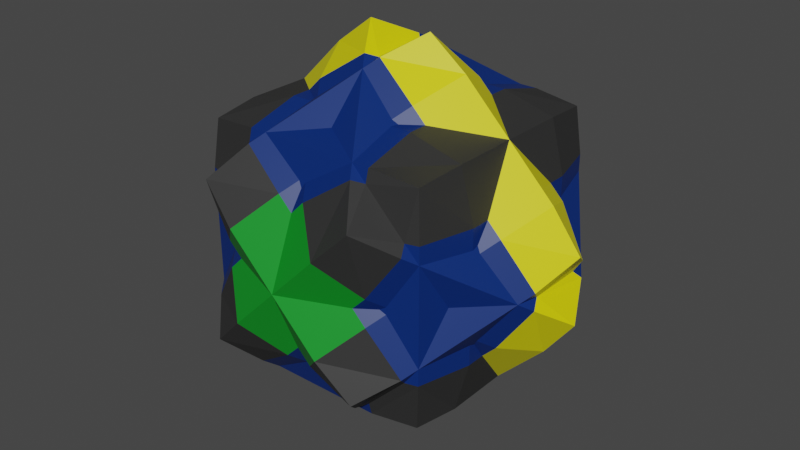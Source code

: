 # Source: ReCubed.blend  (saved by Blender 2.80.75; exported with 4.5.12 LTS)
import bpy
from mathutils import Matrix  # noqa: F401  (used for matrix-valued properties, if any)

bpy.ops.wm.read_factory_settings(use_empty=True)
scene = bpy.context.scene
scene.name = 'Scene'

# ---- collections
col_collection = bpy.data.collections.new('Collection'); scene.collection.children.link(col_collection)

# ---- materials (node trees are filled in below, after node groups)
mat_cubedmat1 = bpy.data.materials.new('CubedMat1')
mat_cubedmat1.use_transparent_shadow = False
mat_cubedmat2 = bpy.data.materials.new('CubedMat2')
mat_cubedmat2.use_transparent_shadow = False
mat_cubedmat3 = bpy.data.materials.new('CubedMat3')
mat_cubedmat3.use_transparent_shadow = False
mat_cubedmat4 = bpy.data.materials.new('CubedMat4')
mat_cubedmat4.use_transparent_shadow = False

# ---- material node trees
mat_cubedmat1.use_nodes = True; mat_cubedmat1.node_tree.nodes.clear()
_N = mat_cubedmat1.node_tree.nodes; _L = mat_cubedmat1.node_tree.links
n0 = _N.new('ShaderNodeOutputMaterial'); n0.name = 'Material Output'; n0.location = (300, 300)
n1 = _N.new('ShaderNodeBsdfPrincipled'); n1.name = 'Principled BSDF'; n1.location = (10, 300)
n1.distribution = 'GGX'
n1.subsurface_method = 'BURLEY'
n1.inputs[0].default_value = (0.0291, 0.0291, 0.0291, 1.0)
n1.inputs[3].default_value = 1.45
n1.inputs[27].default_value = (0.0, 0.0, 0.0, 1.0)
n1.inputs[28].default_value = 1.0
_L.new(n1.outputs[0], n0.inputs[0])
n0.is_active_output = True
mat_cubedmat2.use_nodes = True; mat_cubedmat2.node_tree.nodes.clear()
_N = mat_cubedmat2.node_tree.nodes; _L = mat_cubedmat2.node_tree.links
n0 = _N.new('ShaderNodeOutputMaterial'); n0.name = 'Material Output'; n0.location = (300, 300)
n1 = _N.new('ShaderNodeBsdfPrincipled'); n1.name = 'Principled BSDF'; n1.location = (10, 300)
n1.distribution = 'GGX'
n1.subsurface_method = 'BURLEY'
n1.inputs[0].default_value = (0.8, 0.7386, 0.0, 1.0)
n1.inputs[3].default_value = 1.45
n1.inputs[27].default_value = (0.0, 0.0, 0.0, 1.0)
n1.inputs[28].default_value = 1.0
_L.new(n1.outputs[0], n0.inputs[0])
n0.is_active_output = True
mat_cubedmat3.use_nodes = True; mat_cubedmat3.node_tree.nodes.clear()
_N = mat_cubedmat3.node_tree.nodes; _L = mat_cubedmat3.node_tree.links
n0 = _N.new('ShaderNodeOutputMaterial'); n0.name = 'Material Output'; n0.location = (300, 300)
n1 = _N.new('ShaderNodeBsdfPrincipled'); n1.name = 'Principled BSDF'; n1.location = (10, 300)
n1.distribution = 'GGX'
n1.subsurface_method = 'BURLEY'
n1.inputs[0].default_value = (0.0, 0.0235, 0.1626, 1.0)
n1.inputs[3].default_value = 1.45
n1.inputs[27].default_value = (0.0, 0.0, 0.0, 1.0)
n1.inputs[28].default_value = 1.0
_L.new(n1.outputs[0], n0.inputs[0])
n0.is_active_output = True
mat_cubedmat4.use_nodes = True; mat_cubedmat4.node_tree.nodes.clear()
_N = mat_cubedmat4.node_tree.nodes; _L = mat_cubedmat4.node_tree.links
n0 = _N.new('ShaderNodeOutputMaterial'); n0.name = 'Material Output'; n0.location = (300, 300)
n1 = _N.new('ShaderNodeBsdfPrincipled'); n1.name = 'Principled BSDF'; n1.location = (10, 300)
n1.distribution = 'GGX'
n1.subsurface_method = 'BURLEY'
n1.inputs[0].default_value = (0.002856, 0.281, 0.01824, 1.0)
n1.inputs[3].default_value = 1.45
n1.inputs[27].default_value = (0.0, 0.0, 0.0, 1.0)
n1.inputs[28].default_value = 1.0
_L.new(n1.outputs[0], n0.inputs[0])
n0.is_active_output = True

# ---- world
world_world = bpy.data.worlds.new('World'); scene.world = world_world
world_world.use_nodes = True; world_world.node_tree.nodes.clear()
_N = world_world.node_tree.nodes; _L = world_world.node_tree.links
n0 = _N.new('ShaderNodeOutputWorld'); n0.name = 'World Output'; n0.location = (300, 300)
n1 = _N.new('ShaderNodeBackground'); n1.name = 'Background'; n1.location = (10, 300)
n1.inputs[0].default_value = (0.05088, 0.05088, 0.05088, 1.0)
_L.new(n1.outputs[0], n0.inputs[0])
n0.is_active_output = True
world_world.color = (0.05088, 0.05088, 0.05088)
world_world.use_sun_shadow = False
world_world.sun_shadow_jitter_overblur = 0.0

# ---- meshes
me_cube_009 = bpy.data.meshes.new('Cube.009')
me_cube_009.from_pydata([(0.1249, 0.0002029, 0.7333), (0.733, 0.0002036, 0.1251), (0.5391, -0.3162, -0.09348), (-0.03341, 0.1399, -0.666), (0.6641, -0.1395, 0.03152), (0.2696, 0.0002031, 0.6235), (0.03123, 0.1399, 0.6644), (0.6232, 0.0002035, 0.2699), (0.6641, 0.1399, 0.03152), (0.4257, 0.3538, 0.07242), (0.3007, -0.5301, -0.05258), (0.5507, 0.177, 0.1974), (0.1971, 0.177, 0.551), (0.3007, 0.5305, -0.05258), (0.5507, -0.1766, 0.1974), (0.4289, -0.4298, 0.4292), (0.4464, -0.4473, -0.0008017), (-0.001089, -0.4473, -0.4483), (-0.001089, 0.0002032, 0.4992), (0.4464, -0.4473, -0.2508), (-0.001089, 0.2502, 0.4992), (0.4989, -0.2498, -0.0008018), (0.4989, 0.2502, -0.2508), (0.4989, -0.2498, -0.2508), (0.1249, 0.0002035, -0.7349), (0.6232, 0.0002032, -0.2715), (0.6641, 0.1399, -0.03312), (0.2696, 0.0002034, -0.6251), (-0.05287, -0.5301, -0.3026), (-0.05287, 0.5305, -0.3026), (0.4772, -0.1034, -0.3326), (0.4989, -0.1766, -0.2508), (0.1454, 0.2502, -0.5008), (0.3391, 0.4762, 0.01258), (0.3994, 0.4602, 0.2492), (0.2489, 0.4602, 0.3997), (0.4989, -0.2498, 0.1724), (0.1721, 0.2502, 0.4992), (0.3994, -0.4598, 0.2492), (0.1721, -0.2498, 0.4992), (0.1802, -0.2252, -0.5008), (0.4989, -0.2252, -0.1821), (0.6494, -0.1062, -0.0008013), (0.1802, 0.2256, -0.5008), (0.4989, 0.2502, -0.174), (0.6318, 0.1856, -0.0008012), (0.3391, 0.4762, -0.01419), (0.3391, -0.4758, -0.01419), (0.3525, -0.4569, -0.0008019), (0.5123, -0.2309, 0.159), (-0.001089, 0.1066, 0.6497), (0.2489, -0.5301, -0.0008016), (0.1454, -0.5726, -0.0008018), (-0.001089, -0.5301, -0.2508), (-0.001089, 0.4477, 0.4467), (-0.2511, 0.4477, -0.4483), (-0.4486, 0.4477, 0.2492), (-0.4486, 0.4477, -0.2508), (-0.2511, 0.4477, 0.4467), (0.2489, 0.2502, 0.4992), (-0.5011, 0.2502, 0.2492), (-0.5413, 0.3166, 0.09188), (0.03123, -0.1395, 0.6644), (0.07213, -0.3534, 0.426), (0.1239, 0.5305, 0.1242), (0.1971, -0.1766, 0.551), (0.303, 0.6083, 0.3033), (-0.3052, 0.6083, -0.3049), (-0.2718, 0.000203, 0.6235), (0.4141, -0.493, 0.2169), (-0.2188, 0.4934, -0.416), (0.1971, 0.177, -0.5526), (-0.001089, 0.5305, 0.2492), (0.4989, 0.2256, 0.1805), (-0.001089, 0.3374, -0.4776), (0.6318, -0.1852, -0.0008017), (-0.001089, 0.1856, 0.6321), (0.1587, -0.2309, 0.5126), (0.1802, -0.2252, 0.4992), (-0.001089, -0.1062, 0.6497), (-0.001089, -0.1852, 0.6321), (-0.001089, -0.337, 0.476), (-0.3198, 0.4819, -0.0008017), (0.0123, 0.4762, 0.3394), (0.4464, 0.4477, 0.1846), (0.1843, 0.4477, -0.4483), (0.2489, 0.4602, -0.4013), (0.3994, 0.4602, -0.2508), (0.4464, 0.4477, -0.1862), (0.4989, 0.2502, 0.1456), (0.4772, 0.1038, 0.331), (0.4989, 0.177, 0.2492), (0.4989, 0.177, -0.2508), (0.4989, -0.2498, -0.1472), (-0.5011, 0.2502, 0.1724), (-0.1743, 0.2502, 0.4992), (0.2489, -0.1766, 0.4992), (0.3307, -0.1034, 0.4775), (-0.5011, 0.177, 0.2492), (0.1454, -0.2498, 0.4992), (-0.4793, 0.1038, 0.331), (-0.3329, -0.1034, 0.4775), (0.4289, 0.4302, 0.4292), (0.4464, -0.4473, 0.2492), (0.4464, 0.2502, 0.4467), (0.2489, 0.4477, 0.4467), (0.4464, -0.2498, 0.4467), (0.2489, -0.4473, 0.4467), (0.2489, 0.0002032, 0.4992), (0.4989, 0.2502, 0.2492), (0.2489, -0.2498, 0.4992), (-0.2511, -0.2498, 0.4992), (0.4989, -0.2498, 0.2492), (0.2489, 0.3538, 0.2492), (0.4141, -0.493, -0.2185), (0.3739, 0.177, 0.3742), (-0.4279, -0.3534, -0.07403), (0.3739, -0.1766, 0.3742), (-0.05287, -0.5301, 0.301), (-0.127, 0.0002029, 0.7333), (0.303, -0.6079, 0.3033), (0.733, 0.0002031, -0.1267), (0.09159, 0.3166, 0.5394), (0.2166, 0.4934, 0.4144), (-0.4163, -0.493, -0.2185), (0.07213, -0.3534, -0.4276), (0.3007, -0.5301, 0.05097), (-0.3029, -0.5301, -0.05258), (-0.5529, -0.1766, 0.1974), (-0.2511, -0.5301, -0.0008021), (-0.001089, -0.4569, 0.3528), (-0.5145, -0.2309, 0.159), (-0.1609, -0.2309, 0.5126), (-0.1609, 0.2313, 0.5126), (0.5123, -0.2309, -0.1606), (0.1587, 0.2313, 0.5126), (0.5123, 0.2313, 0.159), (0.6494, 0.1066, -0.0008013), (0.3176, -0.4815, -0.0008013), (0.4464, -0.4473, 0.1846), (0.2489, -0.4598, 0.3997), (-0.3413, -0.4758, 0.01258), (0.1843, -0.4473, 0.4467), (-0.1475, -0.2498, 0.4992), (-0.5011, -0.1766, 0.2492), (-0.4793, -0.1034, 0.331), (-0.3329, 0.1038, 0.4775), (0.3994, -0.4598, -0.2508), (0.4464, -0.4473, -0.1862), (0.4989, -0.2498, -0.174), (0.4989, -0.2498, 0.1456), (0.4772, -0.1034, 0.331), (0.1843, 0.4477, 0.4467), (0.2489, -0.1766, -0.5008), (0.4989, 0.2502, 0.1724), (-0.2511, 0.2502, 0.4992), (-0.09377, 0.3166, 0.5394), (-0.6663, -0.1395, -0.03312), (-0.3029, 0.5305, 0.05098), (0.4464, 0.000203, 0.4467), (0.4464, 0.4477, -0.0008012), (0.4464, 0.4477, 0.2492), (0.4989, 0.0002028, 0.2492), (0.5391, 0.3166, 0.09188), (0.09159, -0.3162, 0.5394), (0.1757, 0.6331, 0.176), (-0.6254, 0.0002032, 0.2699), (-0.6663, -0.1395, 0.03152), (-0.07431, -0.3534, 0.426), (0.4257, 0.3538, -0.07402), (0.3007, 0.5305, 0.05098), (-0.1993, -0.1766, 0.551), (-0.5011, 0.2502, 0.1456), (-0.4779, -0.337, -0.0008022), (-0.3413, -0.4758, -0.01419), (-0.001089, 0.3374, 0.476), (-0.4779, 0.3374, -0.0008018), (-0.001089, 0.4819, 0.3179), (0.1802, 0.2256, 0.4992), (0.4989, -0.2252, 0.1805), (0.3176, 0.4819, -0.0008013), (0.4757, 0.3374, -0.0008012), (-0.6516, -0.1062, -0.0008019), (-0.4486, -0.4473, 0.1846), (-0.4016, -0.4598, 0.2492), (-0.2511, -0.4598, 0.3997), (-0.4486, 0.4477, 0.1846), (-0.4016, 0.4602, 0.2492), (-0.2511, 0.4602, 0.3997), (-0.3413, 0.4762, 0.01258), (-0.001089, 0.4573, 0.3528), (0.1454, 0.2502, 0.4992), (0.2489, 0.177, 0.4992), (0.3307, 0.1038, 0.4775), (0.4989, -0.1766, 0.2492), (-0.001089, 0.573, 0.1456), (0.1454, 0.573, -0.0008014), (0.1239, -0.5301, 0.1242), (0.303, 0.6083, -0.3049), (-0.127, 0.000204, -0.7349), (0.303, -0.6079, -0.3049), (0.5391, 0.3166, -0.09348), (0.09159, -0.3162, -0.541), (0.09159, 0.3166, -0.541), (-0.2511, 0.3538, -0.2508), (0.1757, 0.6331, -0.1776), (-0.6254, 0.0002036, -0.2715), (0.4141, 0.4934, -0.2185), (-0.2718, 0.000204, -0.6251), (-0.3761, 0.177, -0.3758), (-0.4279, 0.3538, -0.07402), (-0.07431, 0.3538, -0.4276), (-0.5529, -0.1766, -0.199), (-0.5529, 0.177, -0.199), (0.05069, 0.5305, -0.3026), (0.4289, 0.4302, -0.4308), (-0.4311, 0.4302, -0.4308), (-0.001088, 0.4477, -0.4483), (0.4989, 0.000203, -0.0008014), (-0.001089, 0.0002036, -0.5008), (0.2489, 0.4477, -0.4483), (0.4464, 0.2502, -0.4483), (0.2489, -0.4473, -0.4483), (0.4464, 0.4477, -0.2508), (-0.2511, -0.4473, -0.4483), (-0.5011, 0.2502, -0.0008019), (0.4989, 0.2502, -0.0008012), (0.4989, 0.0002031, -0.2508), (-0.001089, -0.2498, -0.5008), (-0.001089, 0.2502, -0.5008), (0.2489, 0.0002034, -0.5008), (-0.2511, 0.0002037, -0.5008), (-0.2511, 0.2502, -0.5008), (0.2489, 0.2502, -0.5008), (0.2489, -0.2498, -0.5008), (-0.2511, -0.2498, -0.5008), (-0.4163, 0.4934, -0.2185), (0.6641, -0.1395, -0.03312), (-0.1779, 0.6331, -0.1776), (0.03123, -0.1395, -0.666), (0.3739, -0.1766, -0.3758), (0.1239, -0.5301, -0.1258), (0.5507, 0.177, -0.199), (0.5507, -0.1766, -0.199), (0.3307, -0.1034, -0.4791), (0.1454, -0.2498, -0.5008), (0.4772, 0.1038, -0.3326), (0.2489, 0.177, -0.5008), (0.4989, 0.2502, -0.1472), (-0.1743, 0.2502, -0.5008), (-0.001089, 0.4819, -0.3195), (-0.2511, 0.4602, -0.4013), (0.3391, -0.4758, 0.01258), (-0.001089, -0.4815, -0.3195), (-0.2511, -0.4598, -0.4013), (-0.4486, -0.4473, -0.1862), (-0.001089, -0.1852, -0.6337), (0.1587, -0.2309, -0.5142), (-0.001089, 0.1066, -0.6513), (0.1721, 0.2502, -0.5008), (-0.001089, 0.1856, -0.6337), (-0.1609, 0.2313, -0.5142), (0.0123, 0.4762, -0.341), (-0.001089, 0.4573, -0.3544), (-0.001089, 0.5305, -0.2508), (0.2489, 0.5305, -0.0008013), (-0.001089, 0.573, -0.1472), (-0.1475, 0.573, -0.0008014), (0.0123, -0.4758, -0.341), (-0.5145, 0.2313, -0.1606), (-0.634, 0.1856, -0.0008017), (-0.6516, 0.1066, -0.0008018), (-0.4311, 0.4302, 0.4292), (-0.4486, 0.0002035, 0.4467), (-0.4486, 0.4477, -0.0008021), (-0.4486, 0.2502, 0.4467), (-0.4486, -0.4473, -0.2508), (-0.3052, 0.6083, 0.3033), (0.2166, 0.4934, -0.416), (-0.4163, 0.4934, 0.2169), (-0.2188, 0.4934, 0.4144), (-0.6663, 0.1399, -0.03312), (-0.07431, -0.3533, -0.4276), (0.07213, 0.3538, 0.426), (-0.1261, 0.5305, -0.1258), (-0.1993, 0.177, -0.5526), (-0.05287, 0.5305, 0.301), (-0.7352, 0.0002033, 0.1251), (0.4464, 0.0002033, -0.4483), (-0.5413, -0.3162, -0.09348), (-0.09377, 0.3166, -0.541), (0.2489, 0.3538, -0.2508), (-0.6663, 0.1399, 0.03152), (0.03123, 0.1399, -0.666), (0.4141, 0.4934, 0.2169), (0.3739, 0.177, -0.3758), (0.1239, 0.5305, -0.1258), (-0.1261, 0.5305, 0.1242), (-0.1993, 0.177, 0.551), (-0.3029, 0.5305, -0.05258), (-0.2511, 0.5305, -0.0008015), (-0.3546, 0.4573, -0.0008017), (0.3525, 0.4573, -0.0008014), (0.4989, 0.2256, -0.1821), (0.5123, 0.2313, -0.1606), (-0.001089, -0.1062, -0.6513), (-0.1824, 0.2256, 0.4992), (-0.5011, 0.2256, 0.1805), (-0.634, -0.1852, -0.0008021), (-0.01447, 0.4762, 0.3394), (-0.3413, 0.4762, -0.01419), (-0.01447, 0.4762, -0.341), (-0.2511, 0.177, -0.5008), (0.3307, 0.1038, -0.4791), (-0.1475, 0.2502, 0.4992), (-0.5011, -0.1766, -0.2508), (-0.4793, -0.1033, -0.3326), (-0.1743, -0.2498, -0.5008), (-0.5011, -0.2498, -0.1472), (-0.4311, -0.4298, 0.4292), (0.4289, -0.4298, -0.4308), (-0.001089, -0.4473, 0.4467), (-0.4486, -0.4473, -0.0008017), (-0.5011, 0.0002036, -0.0008016), (-0.4486, -0.2498, 0.4467), (-0.4486, 0.2502, -0.4483), (0.4464, -0.2498, -0.4483), (-0.4486, -0.2498, -0.4483), (-0.5011, 0.0002036, -0.2508), (-0.5011, -0.2498, -0.0008017), (-0.5011, 0.2502, -0.2508), (-0.5011, -0.2498, 0.2492), (-0.3052, -0.6079, 0.3033), (-0.7352, 0.0002032, -0.1267), (-0.09377, -0.3162, 0.5394), (-0.5413, -0.3162, 0.09188), (0.2489, -0.3534, 0.2492), (-0.2511, -0.3534, -0.2508), (-0.4163, -0.493, 0.2169), (-0.1779, -0.6327, 0.176), (0.2166, -0.493, -0.416), (-0.2188, -0.493, 0.4144), (0.1757, -0.6327, -0.1776), (0.4257, -0.3534, 0.07242), (-0.1261, -0.5301, -0.1258), (-0.3761, -0.1766, -0.3758), (-0.3029, -0.5301, 0.05097), (0.05069, -0.5301, -0.3026), (-0.1993, -0.1766, -0.5526), (-0.5413, 0.3166, -0.09348), (-0.09377, -0.3162, -0.541), (0.5391, -0.3162, 0.09188), (-0.001089, -0.6327, -0.0008019), (0.2489, -0.3534, -0.2508), (-0.2188, -0.493, -0.416), (0.1757, -0.6327, 0.176), (0.2166, -0.493, 0.4144), (0.4257, -0.3534, -0.07402), (-0.4279, 0.3538, 0.07242), (0.1971, -0.1766, -0.5526), (0.05069, -0.5301, 0.301), (-0.001089, -0.5726, -0.1472), (-0.001089, -0.4569, -0.3544), (-0.001089, -0.5301, 0.2492), (-0.001089, -0.5726, 0.1456), (-0.3546, -0.4569, -0.0008019), (-0.5145, -0.2309, -0.1606), (-0.1824, -0.2252, 0.4992), (-0.5011, -0.2252, 0.1805), (-0.001089, -0.337, -0.4776), (0.4757, -0.337, -0.0008016), (-0.1609, -0.2309, -0.5142), (0.1587, 0.2313, -0.5142), (-0.1865, -0.4473, -0.4483), (-0.01447, -0.4758, -0.341), (-0.4016, -0.4598, -0.2508), (-0.01447, -0.4758, 0.3394), (-0.5011, -0.2498, -0.174), (-0.5011, -0.2498, 0.1724), (-0.5011, -0.2498, 0.1456), (-0.2511, -0.1766, 0.4992), (0.2489, -0.4598, -0.4013), (0.1843, -0.4473, -0.4483), (0.1721, -0.2498, -0.5008), (-0.1475, -0.2498, -0.5008), (-0.3329, -0.1033, -0.4791), (-0.5011, 0.2502, -0.174), (-0.4016, 0.4602, -0.2508), (-0.1865, 0.4477, -0.4483), (-0.5011, 0.0002036, 0.2492), (-0.001089, 0.6331, -0.0008013), (-0.03341, -0.1395, -0.666), (-0.1779, 0.6331, 0.176), (-0.4311, -0.4298, -0.4308), (-0.4486, 0.0002035, -0.4483), (-0.4486, -0.4473, 0.2492), (-0.2511, -0.4473, 0.4467), (-0.001089, -0.2498, 0.4992), (-0.2511, 0.0002032, 0.4992), (-0.5011, -0.2498, -0.2508), (-0.3052, -0.6079, -0.3049), (-0.2511, -0.3534, 0.2492), (-0.2511, 0.3538, 0.2492), (-0.03341, 0.1399, 0.6644), (-0.1779, -0.6327, -0.1776), (-0.03341, -0.1395, 0.6644), (-0.1261, -0.5301, 0.1242), (-0.3761, -0.1766, 0.3742), (-0.4279, -0.3534, 0.07242), (-0.3761, 0.177, 0.3742), (-0.07431, 0.3538, 0.426), (0.07213, 0.3538, -0.4276), (0.05069, 0.5305, 0.301), (-0.5529, 0.177, 0.1974), (-0.2511, 0.177, 0.4992), (-0.5011, -0.2252, -0.1821), (-0.001089, -0.4815, 0.3179), (-0.3198, -0.4815, -0.0008017), (0.0123, -0.4758, 0.3394), (-0.4486, 0.4477, -0.1862), (-0.5011, 0.2256, -0.1821), (-0.1824, -0.2252, -0.5008), (-0.1824, 0.2256, -0.5008), (-0.5145, 0.2313, 0.159), (-0.1743, -0.2498, 0.4992), (-0.1865, -0.4473, 0.4467), (-0.1475, -0.5726, -0.0008019), (-0.1865, 0.4477, 0.4467), (-0.5011, 0.2502, -0.1472), (-0.5011, 0.177, -0.2508), (-0.4793, 0.1038, -0.3326), (-0.3329, 0.1038, -0.4791), (-0.2511, -0.1766, -0.5008), (-0.1475, 0.2502, -0.5008), (-0.4748, 0.08859, -0.3496)], [], [(347, 340, 200, 342), (14, 4, 1, 7), (13, 207, 198, 205), (12, 192, 191, 135), (11, 8, 45, 136), (65, 96, 97, 159, 5), (118, 363, 130, 376), (10, 114, 148, 47), (214, 278, 85, 262), (205, 198, 278, 214), (352, 342, 10, 51, 52), (342, 200, 114, 10), (62, 65, 5, 0), (115, 91, 89, 9, 113), (159, 7, 11, 91, 90), (7, 1, 8, 11), (6, 12, 135, 76), (0, 5, 12, 6), (5, 159, 192, 12), (283, 113, 64, 72, 190), (202, 256, 257, 40), (200, 340, 381, 147, 114), (4, 42, 137, 8, 1), (2, 41, 134, 75), (64, 265, 196, 390), (113, 9, 302, 265, 64), (9, 181, 88, 46, 302), (112, 106, 15, 103), (234, 326, 320, 222), (110, 39, 142, 107), (59, 37, 191, 192), (233, 221, 288, 313, 247), (23, 149, 148, 19), (22, 44, 303, 92), (109, 104, 159, 90, 91), (220, 86, 87, 223, 215), (217, 250, 262, 85), (226, 89, 91, 162, 218), (160, 84, 181), (161, 102, 104, 109), (221, 22, 92, 288), (215, 223, 22, 221), (223, 88, 44, 22), (326, 23, 19, 320), (288, 227, 31, 30), (227, 218, 21, 93, 41, 31), (16, 139, 252, 138), (103, 15, 107, 140, 38), (320, 19, 147, 381, 222), (19, 148, 147), (229, 32, 43, 247, 230, 219), (217, 85, 259, 32, 74), (104, 59, 192, 159), (102, 105, 59, 104), (105, 152, 37, 59), (106, 110, 107, 15), (159, 97, 96, 110, 106), (108, 18, 397, 99, 96), (219, 230, 153, 40, 245, 228), (230, 288, 153), (21, 150, 36, 139, 370), (218, 162, 194, 150, 21), (162, 159, 151, 194), (359, 239, 24, 27), (170, 265, 196, 390, 165), (71, 293, 260, 372), (243, 31, 30, 288, 25), (126, 51, 48, 252), (412, 72, 190, 83), (123, 412, 83, 152), (66, 165, 412, 123), (165, 390, 195, 72, 412), (356, 360, 355, 120), (241, 53, 362, 125, 353), (69, 126, 252, 139), (120, 355, 126, 69), (355, 352, 52, 51, 126), (237, 243, 25, 121), (351, 370, 93, 134, 75), (357, 353, 240, 31, 41, 93), (295, 247, 43, 32, 411, 291), (288, 27, 71, 247, 313), (27, 24, 293, 71), (26, 242, 304, 45), (121, 25, 242, 26), (25, 288, 92, 242), (294, 170, 165, 66), (163, 181, 84), (169, 291, 296, 265, 302), (164, 142, 39, 78), (356, 120, 69, 38, 140), (403, 50, 76), (405, 80, 79), (123, 35, 34, 294, 66), (122, 178, 37, 152), (239, 305, 258, 293, 24), (296, 264, 266, 390), (291, 411, 263, 264, 296), (240, 153, 288), (353, 125, 245, 40, 153, 240), (125, 369, 245), (370, 139, 16), (139, 36, 112, 103), (153, 40, 257, 359), (93, 370, 357), (248, 181, 226), (35, 152, 105), (152, 83, 177, 54), (370, 93, 21), (93, 41, 134), (181, 248, 169), (152, 35, 123), (34, 35, 105, 102, 161), (140, 142, 356), (248, 303, 92, 295, 291, 169), (142, 81, 321), (81, 99, 397), (288, 30, 31, 240), (245, 40, 383), (179, 36, 139, 351), (139, 38, 69), (92, 303, 248, 226, 218, 227), (142, 81, 168, 130, 418), (142, 418, 360, 356), (84, 181, 169, 302, 33), (84, 33, 170, 294), (30, 31, 23, 326, 288), (247, 43, 259, 233), (74, 32, 229), (369, 245, 383, 382, 17), (34, 84, 294), (84, 154, 73, 163), (288, 153, 359, 27), (247, 313, 288, 230), (416, 418, 142, 321), (152, 83, 190, 410, 175), (152, 175, 122), (38, 139, 103), (288, 92, 227), (139, 252, 48, 370), (139, 370, 351), (181, 84, 154, 89, 226), (154, 84, 161, 109), (31, 41, 149, 23), (32, 43, 372), (32, 74, 411), (313, 247, 295, 288), (37, 152, 175, 20, 191), (175, 152, 54), (180, 33, 84, 160), (84, 34, 161), (92, 288, 295), (194, 150, 49, 14), (96, 97, 159, 108), (76, 135, 178, 122), (159, 151, 194, 14, 7), (264, 263, 311, 29), (42, 75, 237), (75, 49, 179, 351), (134, 41, 31, 243), (382, 383, 234, 222), (81, 164, 80), (258, 260, 293), (362, 369, 382, 268), (268, 382, 340, 347), (44, 88, 160, 181, 248), (40, 383, 382, 202), (262, 85, 74, 263), (74, 85, 203), (51, 52, 352, 241), (87, 86, 278, 198, 207), (90, 91, 115, 159), (390, 196, 265, 296), (305, 256, 391), (48, 51, 10, 47), (138, 47, 148, 16), (91, 89, 154, 109), (362, 53, 28, 374), (194, 151, 159, 106, 112), (352, 361, 53, 347, 342), (259, 85, 220, 233), (134, 243, 237, 75), (86, 85, 278), (85, 259, 43, 203), (99, 81, 142, 39), (260, 74, 203), (372, 260, 74, 32), (370, 48, 357), (89, 91, 11, 136), (50, 79, 62, 0, 6), (136, 45, 163, 73), (45, 137, 26), (76, 135, 191, 175), (175, 191, 283), (159, 192, 108), (149, 41, 93), (78, 77, 80, 164), (148, 149, 93, 370), (370, 16, 148), (130, 363, 360, 418), (137, 45, 8), (45, 304, 303, 201), (257, 40, 245), (91, 90, 159, 162), (390, 196, 265, 13, 205), (304, 303, 248), (47, 148, 370, 48), (370, 148, 2), (150, 370, 75, 49), (49, 75, 4, 14), (75, 370, 2), (192, 159, 115), (303, 44, 88, 201), (88, 87, 207), (190, 175, 283), (265, 302, 46, 13), (383, 40, 153, 234), (382, 268, 253, 17), (191, 192, 115, 113, 283), (257, 256, 239, 359), (256, 305, 239), (43, 372, 260, 203), (260, 258, 3), (45, 304, 248, 181, 163), (87, 88, 223), (88, 46, 180, 160), (75, 42, 4), (361, 53, 241, 352), (150, 194, 112, 36), (46, 88, 207, 13), (88, 181, 201), (372, 43, 247, 71), (96, 99, 39, 110), (137, 42, 237, 121, 26), (148, 149, 41, 2), (390, 195, 72, 64), (302, 265, 170, 33), (136, 45, 181, 9, 89), (45, 201, 181), (303, 44, 248), (192, 191, 20, 18, 108), (259, 43, 32), (85, 86, 220), (76, 50, 6), (48, 51, 241, 353, 357), (53, 362, 268, 347), (60, 275, 272, 56), (111, 424, 143, 380), (155, 95, 427, 58), (273, 146, 414, 155, 275), (275, 155, 58, 272), (21, 93, 31, 227, 218), (274, 82, 310, 419), (58, 427, 188), (272, 58, 188, 187, 56), (56, 187, 186), (227, 288, 246, 92), (218, 227, 92, 248, 226), (226, 248, 44, 88, 181), (158, 279, 277, 392), (65, 62, 80, 77), (392, 277, 280, 286), (64, 72, 177, 190, 283, 113), (156, 306, 133, 76), (279, 186, 187), (277, 279, 187, 188, 280), (280, 188, 427), (211, 204, 284, 264, 250, 263), (117, 96, 99, 63, 336), (210, 176, 301), (204, 210, 301, 82, 300, 284), (284, 300, 390), (283, 175, 76, 135, 191), (115, 192, 193, 159), (299, 238, 67, 236), (29, 311, 388, 70), (298, 133, 314, 414), (171, 68, 273, 101, 380), (405, 119, 68, 171), (409, 402, 358, 172, 98), (403, 76, 133, 298), (119, 403, 298, 68), (68, 298, 414, 146, 273), (410, 190, 177, 72, 297, 402), (296, 291, 411, 263, 250, 264), (238, 29, 70, 67), (169, 248, 92, 295, 291), (405, 79, 50, 403, 119), (236, 67, 70, 251, 387), (291, 295, 247, 32, 411), (297, 390, 300), (402, 297, 300, 82, 301, 358), (358, 301, 176), (175, 156, 76), (300, 299, 310, 82), (190, 410, 175), (302, 9, 181), (190, 83, 177), (181, 169, 302), (302, 169, 291, 296, 265, 180), (80, 334, 81), (81, 63, 99), (390, 297, 72, 195), (301, 189, 82), (265, 64, 113, 9, 302, 180), (80, 132, 143, 168, 81), (80, 405, 171, 132), (45, 304, 248, 169, 181), (195, 390, 392, 286, 72), (301, 310, 419, 349, 176), (264, 214, 262, 250), (74, 211, 263), (176, 61, 186, 189, 301), (390, 238, 299, 300), (300, 158, 392, 390), (264, 284, 390, 266), (367, 334, 80, 132), (80, 62, 79), (75, 370, 357, 93, 134), (390, 64, 265), (76, 175, 314, 133), (76, 122, 175), (72, 286, 309, 177), (263, 311, 250), (263, 411, 74), (49, 150, 343, 370, 75), (265, 296, 390), (96, 117, 159, 97), (186, 279, 158, 189), (251, 70, 388), (172, 94, 186, 176), (94, 60, 56, 186), (82, 274, 186, 189), (259, 32, 74, 85), (414, 409, 273, 146), (288, 295, 92, 246), (387, 57, 419), (306, 156, 427, 95), (172, 423, 413, 98), (273, 275, 60, 98, 100), (99, 77, 80, 81), (388, 217, 74), (311, 263, 74, 388), (175, 410, 314), (139, 370, 150, 36), (370, 21, 150), (159, 117, 194), (309, 190, 177), (427, 175, 190, 309), (143, 132, 171, 380), (310, 301, 82), (33, 302, 180), (95, 314, 175, 427), (175, 54, 427), (191, 37, 152, 175), (189, 158, 300, 82), (186, 61, 307, 94), (310, 299, 236, 419), (419, 236, 387), (250, 217, 388, 311), (388, 55, 251), (176, 274, 419), (100, 273, 409, 98), (96, 65, 77, 99), (427, 54, 177, 309), (248, 304, 242, 92), (180, 302, 46), (194, 117, 336, 343, 150), (262, 263, 250), (314, 410, 402, 409, 414), (111, 324, 319, 396), (331, 378, 183, 395), (324, 331, 395, 319), (20, 314, 414, 398, 18), (17, 253, 374, 373), (398, 273, 101, 380), (18, 398, 380, 143, 397), (397, 143, 424, 425, 81), (346, 129, 426, 352, 339), (338, 332, 341, 185, 184), (335, 183, 378, 368), (332, 339, 118, 341), (341, 118, 376, 425), (352, 52, 51, 197), (197, 51, 138, 48, 343, 336), (114, 147, 148), (116, 337, 344, 129, 417, 365), (335, 173, 365, 141, 183), (282, 369, 362), (337, 282, 362, 253, 53, 344), (344, 53, 352), (117, 194, 151, 159), (28, 404, 400, 354), (127, 174, 255, 124), (240, 353, 125, 245, 153), (357, 48, 138, 51, 241, 353), (406, 401, 408, 365, 417, 129), (352, 426, 129, 127, 404), (404, 127, 124, 400), (355, 360, 363, 352), (168, 143, 380, 407, 401), (354, 400, 124, 375, 254), (407, 273, 145, 144), (401, 407, 144, 379, 408), (241, 352, 53), (353, 241, 53, 253, 362, 125), (125, 362, 369), (130, 63, 81), (370, 343, 48), (48, 252, 138), (81, 168, 130), (130, 168, 401, 406, 363, 416), (181, 9, 89), (362, 268, 253), (363, 197, 336, 63, 130, 416), (129, 346, 141, 417), (173, 116, 365), (352, 404, 28, 53), (129, 344, 352, 426), (76, 175, 410, 314, 133), (352, 197, 363), (75, 370, 93, 134), (81, 63, 99, 77, 80), (365, 174, 417), (365, 408, 173), (426, 352, 406, 129), (363, 406, 352), (144, 128, 131, 379), (375, 124, 255), (376, 130, 81, 334, 425), (378, 379, 173, 183), (173, 322, 183), (185, 396, 319, 395, 184), (273, 407, 380, 101), (254, 224, 373), (288, 326, 234, 153, 244), (141, 346, 338, 183), (184, 395, 183), (183, 322, 417, 141), (89, 136, 45, 181), (144, 331, 324, 273, 145), (255, 322, 173), (379, 378, 331, 144), (174, 365, 173, 255), (175, 20, 191), (47, 48, 138), (140, 107, 142), (374, 362, 253), (418, 130, 416), (416, 321, 425, 376), (425, 396, 185), (314, 20, 175), (374, 28, 354, 373), (373, 354, 254), (417, 322, 255, 174), (255, 276, 375), (142, 164, 81, 130, 418), (369, 17, 373), (185, 341, 425), (425, 334, 367, 424), (244, 288, 240, 153), (84, 154, 89, 181), (424, 111, 396, 425), (425, 321, 81), (174, 127, 129, 417), (273, 398, 414, 146), (39, 99, 397, 81, 142), (416, 130, 376), (141, 365, 417), (183, 338, 184), (93, 357, 353, 240, 31), (20, 155, 398, 18), (343, 336, 197, 51, 48), (61, 270, 423, 307), (197, 363, 364, 352), (336, 63, 130, 363, 197), (63, 81, 425, 376, 130), (324, 111, 380, 273), (398, 18, 20, 314, 306, 414), (329, 379, 368, 144, 389, 323), (225, 172, 176), (323, 389, 98, 307, 172, 225), (389, 273, 98), (108, 159, 193, 192), (413, 292, 287, 166), (128, 167, 308, 131), (297, 300, 301, 358, 402), (410, 402, 409, 414, 306, 314), (407, 144, 368, 379, 408, 401), (273, 166, 128, 144, 145), (166, 287, 167, 128), (168, 401, 406, 363, 130), (292, 271, 182, 167, 287), (401, 408, 365, 129, 406), (409, 98, 273), (402, 358, 172, 307, 98, 409), (358, 176, 172), (143, 81, 397), (314, 306, 133), (81, 143, 168), (143, 367, 380, 407, 401, 168), (181, 89, 226), (172, 307, 94), (380, 367, 143, 397, 18, 398), (172, 176, 349, 270, 423), (173, 379, 329), (176, 172, 94, 186, 274), (273, 98, 413, 166), (144, 145, 273, 389), (139, 252, 48, 357, 370), (273, 380, 398), (152, 83, 190, 175), (379, 368, 131), (379, 173, 408), (380, 273, 407), (182, 308, 167), (301, 176, 186, 189), (141, 183, 173, 365), (352, 364, 363, 406), (271, 270, 281), (308, 173, 335), (131, 308, 173, 379), (370, 150, 343), (159, 194, 162), (95, 306, 314), (423, 307, 172), (352, 364, 363, 118, 339), (132, 367, 143), (423, 270, 292, 413), (270, 271, 292), (368, 131, 308, 335), (308, 182, 157), (176, 270, 61), (267, 300, 297, 390), (367, 424, 143), (378, 368, 379), (190, 72, 297, 402, 410), (348, 208, 199, 391), (213, 269, 428, 429), (285, 261, 260, 3), (212, 206, 394, 316, 315), (157, 333, 206, 212), (209, 204, 211, 433, 312), (394, 431, 312, 285, 208), (208, 285, 3, 199), (281, 270, 269, 213), (333, 281, 213, 206), (210, 301, 300, 284, 204), (391, 199, 3, 258, 305), (204, 284, 264, 263, 211), (211, 263, 262, 85, 74), (235, 224, 393, 327), (399, 276, 255, 377), (330, 429, 428, 386), (232, 312, 431, 394, 325), (229, 219, 231, 312, 433), (55, 232, 325, 216), (215, 221, 233, 220), (288, 244, 153, 230), (224, 254, 375, 276, 393), (222, 381, 382), (216, 325, 330, 57), (57, 330, 386, 419), (327, 393, 276, 399), (394, 327, 399, 315, 316), (328, 315, 318, 329, 323), (227, 31, 288), (228, 369, 373, 317, 384), (219, 228, 384, 432, 231), (231, 432, 385, 394), (289, 255, 173), (350, 256, 257, 245, 369), (290, 388, 74), (289, 415, 377, 255), (349, 419, 386, 420), (240, 288, 31), (373, 224, 235, 317), (369, 228, 245), (251, 55, 216, 57, 387), (173, 329, 318), (421, 350, 373, 317), (255, 174, 365, 408, 173), (388, 311, 263, 411, 74), (388, 290, 422, 249), (419, 176, 358, 301, 310), (288, 230, 247), (373, 369, 362, 374), (373, 350, 369), (74, 229, 433, 249, 388), (249, 232, 55, 388), (386, 428, 225, 176, 419), (247, 295, 288), (432, 348, 371, 384), (315, 328, 394, 316), (270, 349, 420, 269), (394, 208, 348, 432, 385), (256, 350, 421, 371), (173, 308, 289), (46, 302, 181, 88), (431, 394, 209, 312), (312, 232, 249, 433), (432, 235, 327, 394, 385), (318, 377, 255, 173), (304, 248, 181, 45), (433, 261, 285, 312), (271, 281, 333, 157, 182), (261, 422, 290, 260), (270, 176, 428, 269), (176, 210, 428), (394, 328, 429, 434), (415, 289, 308, 366), (312, 231, 394, 431), (369, 202, 382), (384, 371, 256, 369), (371, 348, 391, 256), (429, 209, 394, 434), (428, 210, 204, 209, 429), (318, 366, 212, 315), (384, 317, 235, 432), (308, 366, 318, 173), (308, 157, 212, 366), (315, 399, 377, 318), (390, 284, 300, 267), (261, 433, 211, 74, 260), (429, 328, 323, 225, 428), (228, 219, 230, 153, 245), (219, 229, 32, 247, 230), (229, 74, 85, 259, 32), (205, 214, 264, 390), (345, 337, 116, 318, 315), (64, 390, 72), (210, 428, 269, 270, 176), (209, 394, 430, 429), (238, 390, 264, 29), (290, 74, 260), (297, 72, 390), (173, 318, 116), (308, 173, 408, 379, 131), (260, 74, 411, 32, 372), (175, 190, 309, 427, 156), (390, 264, 284), (270, 423, 172, 176), (371, 256, 369, 282, 384), (264, 390, 296), (315, 316, 394, 345), (394, 430, 429, 330, 325), (427, 309, 286, 280), (44, 88, 181, 248), (429, 430, 394, 206, 213), (33, 84, 181, 302), (373, 317, 384, 369), (369, 384, 228), (394, 432, 345), (428, 176, 419, 386), (432, 394, 231), (432, 384, 282, 337, 345), (225, 323, 389, 98, 172), (323, 329, 379, 144, 389), (329, 173, 183, 378, 379), (332, 338, 346, 339), (352, 344, 53, 361), (340, 382, 381), (197, 352, 51), (345, 394, 385, 432), (241, 51, 352), (74, 433, 211), (270, 423, 172, 358, 176), (352, 129, 344), (173, 308, 366, 318, 116), (129, 352, 406), (424, 425, 81, 143), (433, 74, 260, 261), (418, 142, 81, 130), (176, 428, 225), (388, 74, 433, 249), (273, 100, 98, 389), (377, 255, 173, 329, 318), (225, 323, 389, 60), (282, 362, 53, 344, 337), (337, 344, 129, 365, 116), (116, 365, 141, 183, 173), (398, 414, 273), (328, 429, 430, 394), (409, 273, 414), (74, 229, 433), (373, 369, 125, 362, 374), (273, 389, 144), (419, 176, 301, 310), (144, 407, 273), (376, 130, 81, 425), (132, 143, 81, 80), (369, 282, 384)])
me_cube_009.polygons.foreach_set('material_index', [0, 1, 0, 2, 2, 1, 2, 2, 2, 0, 3, 0, 1, 0, 1, 1, 2, 1, 1, 0, 2, 0, 1, 2, 0, 0, 0, 0, 0, 2, 2, 0, 2, 2, 0, 0, 2, 0, 2, 0, 0, 0, 2, 0, 0, 0, 2, 0, 0, 2, 0, 2, 0, 0, 2, 0, 0, 0, 0, 0, 0, 0, 0, 1, 3, 2, 1, 2, 2, 2, 0, 3, 0, 0, 2, 0, 3, 1, 2, 0, 0, 1, 1, 2, 1, 1, 0, 2, 0, 2, 0, 2, 2, 0, 2, 1, 0, 0, 0, 0, 0, 2, 2, 2, 0, 0, 2, 2, 0, 0, 0, 2, 0, 2, 0, 2, 0, 0, 0, 2, 2, 0, 0, 2, 0, 2, 0, 2, 0, 2, 2, 2, 1, 0, 2, 0, 2, 2, 0, 0, 2, 0, 2, 2, 0, 0, 0, 0, 2, 2, 2, 0, 2, 0, 2, 1, 2, 2, 2, 2, 2, 2, 2, 0, 2, 2, 2, 0, 2, 0, 0, 0, 0, 2, 2, 2, 2, 2, 0, 3, 2, 2, 2, 2, 0, 2, 0, 0, 2, 1, 2, 2, 0, 0, 0, 0, 2, 0, 2, 2, 2, 2, 0, 0, 3, 0, 0, 2, 0, 2, 2, 0, 2, 2, 0, 2, 2, 2, 0, 2, 2, 2, 2, 2, 2, 2, 2, 0, 2, 2, 2, 2, 2, 1, 2, 0, 2, 0, 2, 0, 0, 0, 2, 2, 0, 2, 0, 2, 2, 0, 0, 0, 2, 2, 0, 2, 0, 0, 0, 0, 2, 0, 0, 2, 2, 0, 2, 0, 0, 0, 0, 0, 0, 0, 0, 2, 2, 1, 1, 0, 2, 1, 1, 0, 0, 0, 0, 1, 0, 0, 0, 0, 0, 2, 2, 0, 0, 0, 0, 0, 2, 0, 0, 0, 0, 0, 2, 0, 3, 2, 2, 0, 2, 3, 3, 0, 2, 2, 2, 0, 0, 2, 2, 0, 0, 2, 0, 0, 2, 2, 2, 2, 2, 0, 0, 0, 2, 2, 2, 0, 0, 2, 0, 0, 0, 0, 0, 0, 0, 2, 0, 0, 0, 2, 0, 2, 2, 2, 2, 2, 2, 2, 0, 2, 2, 2, 0, 0, 0, 0, 0, 2, 0, 0, 2, 0, 0, 0, 3, 0, 2, 0, 2, 0, 0, 2, 0, 2, 0, 0, 0, 0, 0, 2, 0, 0, 0, 3, 0, 3, 0, 0, 0, 0, 0, 0, 0, 0, 0, 0, 0, 0, 0, 0, 0, 2, 0, 3, 0, 0, 0, 0, 0, 0, 0, 0, 0, 2, 2, 2, 0, 2, 0, 0, 2, 0, 2, 2, 2, 0, 0, 2, 2, 0, 0, 0, 2, 0, 0, 2, 2, 0, 2, 2, 2, 2, 2, 2, 2, 2, 0, 0, 2, 2, 2, 0, 0, 0, 0, 2, 0, 2, 0, 2, 0, 0, 0, 0, 0, 0, 0, 0, 0, 0, 1, 2, 0, 0, 0, 1, 1, 0, 1, 2, 0, 0, 0, 0, 0, 0, 0, 0, 0, 0, 2, 0, 2, 1, 0, 0, 0, 2, 0, 0, 0, 2, 0, 0, 0, 2, 2, 0, 0, 0, 0, 0, 3, 0, 2, 2, 2, 2, 2, 0, 0, 0, 0, 1, 2, 2, 1, 1, 0, 1, 1, 2, 1, 0, 1, 0, 2, 0, 2, 2, 0, 0, 0, 0, 0, 0, 2, 0, 2, 0, 0, 0, 0, 0, 0, 0, 2, 2, 2, 2, 2, 0, 2, 0, 0, 0, 2, 0, 0, 2, 0, 0, 0, 2, 0, 2, 0, 0, 2, 0, 2, 1, 2, 2, 0, 0, 2, 0, 0, 0, 2, 1, 2, 0, 0, 0, 2, 0, 2, 0, 2, 0, 0, 2, 2, 0, 2, 2, 0, 0, 0, 0, 0, 0, 3, 0, 0, 0, 0, 3, 2, 0, 0, 0, 0, 2, 0, 0, 0, 0, 0, 0, 2, 2, 1, 2, 0, 0, 0, 2, 0, 0, 0, 0, 0, 0, 0, 2, 0, 0, 0, 0, 2, 0, 2, 0, 2, 0, 0, 0, 0, 0, 0, 2, 0, 0, 0, 0, 0, 0, 0, 0, 0, 2, 0, 0, 0, 0])
_uv = me_cube_009.uv_layers.new(name='UVMap')
_uv.uv.foreach_set('vector', [0.5625, 0.4375, 0.625, 0.4375, 0.625, 0.5, 0.5625, 0.5, 0.5625, 0.6875, 0.625, 0.6875, 0.625, 0.75, 0.5625, 0.75, 0.5625, 0.9375, 0.625, 0.9375, 0.625, 1.0, 0.5625, 1.0, 0.4375, 0.8125, 0.4558, 0.8125, 0.4375, 0.8384, 0.4375, 0.8317, 0.5625, 0.8125, 0.625, 0.8125, 0.625, 0.8287, 0.5625, 0.8317, 0.4375, 0.6875, 0.4558, 0.6875, 0.4741, 0.7134, 0.5, 0.75, 0.4375, 0.75, 0.4375, 0.5625, 0.4558, 0.5625, 0.4375, 0.5884, 0.4375, 0.5817, 0.5625, 0.5625, 0.625, 0.5625, 0.625, 0.5787, 0.5625, 0.5817, 0.5625, 0.0625, 0.625, 0.0625, 0.625, 0.07866, 0.5625, 0.0817, 0.5625, 0.0, 0.625, 0.0, 0.625, 0.0625, 0.5625, 0.0625, 0.5, 0.5, 0.5625, 0.5, 0.5625, 0.5625, 0.5442, 0.5625, 0.5259, 0.5366, 0.5625, 0.5, 0.625, 0.5, 0.625, 0.5625, 0.5625, 0.5625, 0.375, 0.6875, 0.4375, 0.6875, 0.4375, 0.75, 0.375, 0.75, 0.5, 0.8125, 0.5442, 0.8125, 0.5625, 0.8384, 0.5625, 0.875, 0.5, 0.875, 0.5, 0.75, 0.5625, 0.75, 0.5625, 0.8125, 0.5442, 0.8125, 0.5259, 0.7866, 0.5625, 0.75, 0.625, 0.75, 0.625, 0.8125, 0.5625, 0.8125, 0.375, 0.8125, 0.4375, 0.8125, 0.4375, 0.8317, 0.375, 0.8287, 0.375, 0.75, 0.4375, 0.75, 0.4375, 0.8125, 0.375, 0.8125, 0.4375, 0.75, 0.5, 0.75, 0.4558, 0.8125, 0.4375, 0.8125, 0.4375, 0.875, 0.5, 0.875, 0.5, 0.9375, 0.4558, 0.9375, 0.4375, 0.9116, 0.75, 0.5, 0.7963, 0.5, 0.7533, 0.534, 0.75, 0.5408, 0.625, 0.5, 0.6875, 0.5, 0.6875, 0.5149, 0.6399, 0.5625, 0.625, 0.5625, 0.625, 0.6875, 0.6399, 0.6875, 0.6875, 0.7351, 0.6875, 0.75, 0.625, 0.75, 0.625, 0.625, 0.6658, 0.625, 0.659, 0.6283, 0.625, 0.6713, 0.5, 0.9375, 0.5442, 0.9375, 0.5259, 0.9634, 0.5, 1.0, 0.5, 0.875, 0.5625, 0.875, 0.5625, 0.9116, 0.5442, 0.9375, 0.5, 0.9375, 0.5625, 0.875, 0.5901, 0.875, 0.625, 0.9213, 0.5625, 0.9183, 0.5625, 0.9116, 0.5625, 0.6875, 0.625, 0.6875, 0.625, 0.75, 0.5625, 0.75, 0.3125, 0.6875, 0.375, 0.6875, 0.375, 0.75, 0.3125, 0.75, 0.6875, 0.6875, 0.7067, 0.6875, 0.7037, 0.75, 0.6875, 0.75, 0.6875, 0.5625, 0.7067, 0.5625, 0.7134, 0.5625, 0.6875, 0.5808, 0.3125, 0.5625, 0.375, 0.5625, 0.375, 0.625, 0.3384, 0.5991, 0.3125, 0.5808, 0.4375, 0.6875, 0.4567, 0.6875, 0.4537, 0.75, 0.4375, 0.75, 0.4375, 0.5625, 0.4567, 0.5625, 0.4547, 0.5687, 0.4375, 0.5808, 0.5625, 0.5625, 0.625, 0.5625, 0.625, 0.625, 0.5884, 0.5991, 0.5625, 0.5808, 0.375, 0.4375, 0.3899, 0.4375, 0.4375, 0.4851, 0.4375, 0.5, 0.375, 0.5, 0.375, 0.375, 0.4158, 0.375, 0.409, 0.3783, 0.375, 0.4213, 0.5, 0.5625, 0.5366, 0.5625, 0.5625, 0.5808, 0.5625, 0.625, 0.5, 0.625, 0.5, 0.5, 0.5463, 0.5, 0.5, 0.5349, 0.5625, 0.5, 0.625, 0.5, 0.625, 0.5625, 0.5625, 0.5625, 0.375, 0.5625, 0.4375, 0.5625, 0.4375, 0.5808, 0.375, 0.625, 0.375, 0.5, 0.4375, 0.5, 0.4375, 0.5625, 0.375, 0.5625, 0.4375, 0.5, 0.4537, 0.5, 0.4567, 0.5625, 0.4375, 0.5625, 0.375, 0.6875, 0.4375, 0.6875, 0.4375, 0.75, 0.375, 0.75, 0.375, 0.625, 0.4375, 0.625, 0.4375, 0.6692, 0.4116, 0.6509, 0.4375, 0.625, 0.5, 0.625, 0.5, 0.6875, 0.4634, 0.6875, 0.4547, 0.6813, 0.4375, 0.6692, 0.5, 0.75, 0.5463, 0.75, 0.5033, 0.784, 0.5, 0.7908, 0.5625, 0.75, 0.625, 0.75, 0.625, 0.8125, 0.6101, 0.8125, 0.5625, 0.7649, 0.375, 0.75, 0.4375, 0.75, 0.4375, 0.7649, 0.3899, 0.8125, 0.375, 0.8125, 0.4375, 0.75, 0.4537, 0.75, 0.4375, 0.7649, 0.25, 0.5625, 0.2866, 0.5625, 0.2953, 0.5687, 0.3125, 0.5808, 0.3125, 0.625, 0.25, 0.625, 0.25, 0.5, 0.2963, 0.5, 0.2933, 0.5625, 0.2866, 0.5625, 0.25, 0.5349, 0.625, 0.5625, 0.6875, 0.5625, 0.6875, 0.5808, 0.625, 0.625, 0.625, 0.5, 0.6875, 0.5, 0.6875, 0.5625, 0.625, 0.5625, 0.6875, 0.5, 0.7037, 0.5, 0.7067, 0.5625, 0.6875, 0.5625, 0.625, 0.6875, 0.6875, 0.6875, 0.6875, 0.75, 0.625, 0.75, 0.625, 0.625, 0.6616, 0.6509, 0.6875, 0.6692, 0.6875, 0.6875, 0.625, 0.6875, 0.6875, 0.625, 0.75, 0.625, 0.75, 0.6875, 0.7134, 0.6875, 0.6875, 0.6692, 0.25, 0.625, 0.3125, 0.625, 0.3125, 0.6692, 0.2953, 0.6813, 0.2866, 0.6875, 0.25, 0.6875, 0.3125, 0.625, 0.375, 0.625, 0.3125, 0.6692, 0.5, 0.6875, 0.5366, 0.6875, 0.5433, 0.6875, 0.5463, 0.75, 0.5, 0.7151, 0.5, 0.625, 0.5625, 0.625, 0.5625, 0.6692, 0.5366, 0.6875, 0.5, 0.6875, 0.5625, 0.625, 0.625, 0.625, 0.5884, 0.6509, 0.5625, 0.6692, 0.5625, 0.6875, 0.625, 0.6875, 0.625, 0.75, 0.5625, 0.75, 0.4375, 0.9375, 0.4558, 0.9375, 0.4741, 0.9634, 0.5, 1.0, 0.4375, 1.0, 0.5625, 0.8125, 0.625, 0.8125, 0.625, 0.8287, 0.5625, 0.8317, 0.4375, 0.6875, 0.4558, 0.6875, 0.4741, 0.7134, 0.5, 0.75, 0.4375, 0.75, 0.4375, 0.5625, 0.4558, 0.5625, 0.4375, 0.5884, 0.4375, 0.5817, 0.4375, 0.0625, 0.4558, 0.0625, 0.4375, 0.08839, 0.4375, 0.0817, 0.375, 0.0625, 0.4375, 0.0625, 0.4375, 0.0817, 0.375, 0.07866, 0.375, 0.0, 0.4375, 0.0, 0.4375, 0.0625, 0.375, 0.0625, 0.4375, 0.0, 0.5, 0.0, 0.4741, 0.03661, 0.4558, 0.0625, 0.4375, 0.0625, 0.375, 0.4375, 0.4375, 0.4375, 0.4375, 0.5, 0.375, 0.5, 0.5, 0.5625, 0.5442, 0.5625, 0.5625, 0.5884, 0.5625, 0.625, 0.5, 0.625, 0.375, 0.5625, 0.4375, 0.5625, 0.4375, 0.5817, 0.375, 0.5787, 0.375, 0.5, 0.4375, 0.5, 0.4375, 0.5625, 0.375, 0.5625, 0.4375, 0.5, 0.5, 0.5, 0.4741, 0.5366, 0.4558, 0.5625, 0.4375, 0.5625, 0.375, 0.6875, 0.4375, 0.6875, 0.4375, 0.75, 0.375, 0.75, 0.375, 0.625, 0.4099, 0.625, 0.4375, 0.6616, 0.4375, 0.6683, 0.375, 0.6713, 0.4375, 0.625, 0.5, 0.625, 0.5, 0.6875, 0.4558, 0.6875, 0.4437, 0.6703, 0.4375, 0.6616, 0.5, 0.8125, 0.5442, 0.8125, 0.5563, 0.8297, 0.5625, 0.8384, 0.5625, 0.875, 0.5, 0.875, 0.5, 0.75, 0.5625, 0.75, 0.5625, 0.8125, 0.5442, 0.8125, 0.5259, 0.7866, 0.5625, 0.75, 0.625, 0.75, 0.625, 0.8125, 0.5625, 0.8125, 0.375, 0.8125, 0.4375, 0.8125, 0.4375, 0.8317, 0.375, 0.8287, 0.375, 0.75, 0.4375, 0.75, 0.4375, 0.8125, 0.375, 0.8125, 0.4375, 0.75, 0.5, 0.75, 0.4558, 0.8125, 0.4375, 0.8125, 0.375, 0.9375, 0.4375, 0.9375, 0.4375, 1.0, 0.375, 1.0, 0.375, 0.875, 0.4099, 0.875, 0.375, 0.9213, 0.4375, 0.875, 0.5, 0.875, 0.5, 0.9375, 0.4558, 0.9375, 0.4375, 0.9116, 0.25, 0.5, 0.2963, 0.5, 0.2533, 0.534, 0.25, 0.5408, 0.3125, 0.5, 0.375, 0.5, 0.375, 0.5625, 0.3601, 0.5625, 0.3125, 0.5149, 0.125, 0.5625, 0.1399, 0.5625, 0.125, 0.5787, 0.1875, 0.5, 0.2037, 0.5, 0.1875, 0.5149, 0.125, 0.6875, 0.1399, 0.6875, 0.1875, 0.7351, 0.1875, 0.75, 0.125, 0.75, 0.125, 0.625, 0.1658, 0.625, 0.159, 0.6283, 0.125, 0.6713, 0.625, 0.6875, 0.6399, 0.6875, 0.6875, 0.7351, 0.6875, 0.75, 0.625, 0.75, 0.5, 0.9375, 0.5442, 0.9375, 0.5259, 0.9634, 0.5, 1.0, 0.5, 0.875, 0.5625, 0.875, 0.5625, 0.9116, 0.5442, 0.9375, 0.5, 0.9375, 0.5, 0.6875, 0.5442, 0.6875, 0.5, 0.75, 0.5, 0.625, 0.5625, 0.625, 0.5625, 0.6616, 0.5563, 0.6703, 0.5442, 0.6875, 0.5, 0.6875, 0.5625, 0.625, 0.5901, 0.625, 0.5625, 0.6616, 0.5, 0.7151, 0.5463, 0.75, 0.5, 0.75, 0.5463, 0.75, 0.5433, 0.6875, 0.5625, 0.6875, 0.5625, 0.75, 0.5442, 0.6875, 0.5563, 0.6703, 0.5625, 0.6683, 0.5625, 0.6875, 0.4375, 0.6616, 0.4099, 0.625, 0.4375, 0.625, 0.4634, 0.5625, 0.5, 0.5349, 0.5, 0.5625, 0.6101, 0.4375, 0.625, 0.4213, 0.625, 0.4375, 0.625, 0.4213, 0.591, 0.3783, 0.5842, 0.375, 0.625, 0.375, 0.5, 0.7151, 0.4634, 0.6875, 0.5, 0.6875, 0.4375, 0.6616, 0.4437, 0.6703, 0.4375, 0.6683, 0.4099, 0.875, 0.4375, 0.8384, 0.4375, 0.875, 0.125, 0.6713, 0.1399, 0.6875, 0.125, 0.6875, 0.5625, 0.4851, 0.6101, 0.4375, 0.625, 0.4375, 0.625, 0.5, 0.5625, 0.5, 0.3125, 0.5149, 0.2963, 0.5, 0.3125, 0.5, 0.4375, 0.8384, 0.4437, 0.8297, 0.4558, 0.8125, 0.5, 0.8125, 0.5, 0.875, 0.4375, 0.875, 0.7037, 0.75, 0.75, 0.7151, 0.75, 0.75, 0.75, 0.7151, 0.7134, 0.6875, 0.75, 0.6875, 0.5, 0.75, 0.4741, 0.7134, 0.4558, 0.6875, 0.5, 0.6875, 0.2866, 0.6875, 0.2953, 0.6813, 0.2933, 0.6875, 0.3342, 0.625, 0.341, 0.6217, 0.375, 0.5787, 0.375, 0.625, 0.375, 0.5787, 0.3601, 0.5625, 0.375, 0.5625, 0.4375, 0.5808, 0.4547, 0.5687, 0.4634, 0.5625, 0.5, 0.5625, 0.5, 0.625, 0.4375, 0.625, 0.375, 0.4213, 0.4099, 0.375, 0.4375, 0.375, 0.4375, 0.4116, 0.4375, 0.4183, 0.375, 0.4213, 0.4375, 0.4183, 0.4375, 0.4375, 0.375, 0.4375, 0.375, 0.9213, 0.4099, 0.875, 0.4375, 0.875, 0.4375, 0.9116, 0.4375, 0.9183, 0.375, 0.9213, 0.4375, 0.9183, 0.4375, 0.9375, 0.375, 0.9375, 0.4116, 0.6509, 0.4375, 0.6692, 0.4375, 0.6875, 0.375, 0.6875, 0.375, 0.625, 0.3125, 0.5808, 0.2953, 0.5687, 0.2933, 0.5625, 0.3125, 0.5625, 0.25, 0.5349, 0.2866, 0.5625, 0.25, 0.5625, 0.25, 0.7151, 0.2866, 0.6875, 0.2933, 0.6875, 0.2963, 0.75, 0.25, 0.75, 0.1875, 0.7351, 0.2037, 0.75, 0.1875, 0.75, 0.2037, 0.75, 0.2467, 0.716, 0.25, 0.7092, 0.25, 0.75, 0.5, 0.75, 0.5442, 0.6875, 0.5625, 0.6875, 0.5625, 0.75, 0.3125, 0.5808, 0.3384, 0.5991, 0.375, 0.625, 0.3125, 0.625, 0.5842, 0.875, 0.591, 0.8717, 0.625, 0.8287, 0.625, 0.875, 0.375, 0.07866, 0.4375, 0.0817, 0.4375, 0.08839, 0.4375, 0.125, 0.4099, 0.125, 0.375, 0.07866, 0.4099, 0.125, 0.375, 0.125, 0.5625, 0.7649, 0.5463, 0.75, 0.5625, 0.75, 0.375, 0.625, 0.4375, 0.5808, 0.4375, 0.625, 0.375, 0.5787, 0.4375, 0.5817, 0.4375, 0.5884, 0.4099, 0.625, 0.375, 0.5787, 0.4099, 0.625, 0.375, 0.625, 0.5, 0.5349, 0.5463, 0.5, 0.5433, 0.5625, 0.5366, 0.5625, 0.5, 0.5625, 0.5433, 0.5625, 0.5463, 0.5, 0.5625, 0.5, 0.5625, 0.5625, 0.4375, 0.6692, 0.4547, 0.6813, 0.4567, 0.6875, 0.4375, 0.6875, 0.5625, 0.8384, 0.5563, 0.8297, 0.5625, 0.8317, 0.5625, 0.8384, 0.5901, 0.875, 0.5625, 0.875, 0.5259, 0.7866, 0.5442, 0.8125, 0.5, 0.8125, 0.5, 0.75, 0.7067, 0.5625, 0.7037, 0.5, 0.75, 0.5349, 0.75, 0.5625, 0.7134, 0.5625, 0.75, 0.5349, 0.7037, 0.5, 0.75, 0.5, 0.5, 0.4592, 0.5033, 0.466, 0.5463, 0.5, 0.5, 0.5, 0.5463, 0.5, 0.5625, 0.4851, 0.5625, 0.5, 0.4558, 0.8125, 0.5, 0.75, 0.5, 0.8125, 0.5442, 0.6875, 0.5625, 0.6616, 0.5625, 0.6683, 0.5625, 0.6875, 0.6875, 0.6692, 0.6616, 0.6509, 0.625, 0.625, 0.6875, 0.625, 0.125, 0.5787, 0.159, 0.6217, 0.1658, 0.625, 0.125, 0.625, 0.5, 0.75, 0.5259, 0.7134, 0.5442, 0.6875, 0.5625, 0.6875, 0.5625, 0.75, 0.5442, 0.9375, 0.5625, 0.9116, 0.5625, 0.9183, 0.5625, 0.9375, 0.3601, 0.6875, 0.375, 0.6713, 0.375, 0.6875, 0.375, 0.6713, 0.341, 0.6283, 0.3342, 0.625, 0.375, 0.625, 0.4375, 0.6683, 0.4437, 0.6703, 0.4558, 0.6875, 0.4375, 0.6875, 0.2963, 0.75, 0.2933, 0.6875, 0.3125, 0.6875, 0.3125, 0.75, 0.4099, 0.375, 0.375, 0.375, 0.375, 0.3287, 0.6875, 0.7351, 0.7037, 0.75, 0.6875, 0.75, 0.5625, 0.4116, 0.5901, 0.375, 0.625, 0.4213, 0.5625, 0.4183, 0.5625, 0.4183, 0.625, 0.4213, 0.625, 0.4375, 0.5625, 0.4375, 0.4567, 0.5625, 0.4537, 0.5, 0.5, 0.5, 0.5, 0.5349, 0.4634, 0.5625, 0.75, 0.5408, 0.7467, 0.534, 0.7037, 0.5, 0.75, 0.5, 0.5625, 0.0817, 0.625, 0.07866, 0.5901, 0.125, 0.5625, 0.08839, 0.5901, 0.125, 0.625, 0.07866, 0.625, 0.125, 0.4558, 0.5625, 0.4741, 0.5366, 0.5, 0.5, 0.5, 0.5625, 0.8125, 0.7351, 0.8601, 0.6875, 0.875, 0.6875, 0.875, 0.75, 0.8125, 0.75, 0.5259, 0.7866, 0.5442, 0.8125, 0.5, 0.8125, 0.5, 0.75, 0.5, 1.0, 0.4741, 0.9634, 0.4558, 0.9375, 0.5, 0.9375, 0.8125, 0.5149, 0.7963, 0.5, 0.8125, 0.5, 0.5625, 0.5884, 0.5442, 0.5625, 0.5625, 0.5625, 0.5625, 0.5817, 0.5, 0.7908, 0.4967, 0.784, 0.4537, 0.75, 0.5, 0.75, 0.5625, 0.5808, 0.5366, 0.5625, 0.5433, 0.5625, 0.5625, 0.5625, 0.5625, 0.5884, 0.5442, 0.5625, 0.5625, 0.5625, 0.5625, 0.5817, 0.5625, 0.6692, 0.5884, 0.6509, 0.625, 0.625, 0.625, 0.6875, 0.5625, 0.6875, 0.5, 0.5, 0.5259, 0.4634, 0.5442, 0.4375, 0.5625, 0.4375, 0.5625, 0.5, 0.2933, 0.5625, 0.2963, 0.5, 0.3125, 0.5, 0.3125, 0.5625, 0.4375, 0.6683, 0.4375, 0.6875, 0.375, 0.6875, 0.375, 0.6713, 0.8601, 0.6875, 0.875, 0.6713, 0.875, 0.6875, 0.875, 0.6713, 0.841, 0.6283, 0.8342, 0.625, 0.875, 0.625, 0.7134, 0.6875, 0.75, 0.7151, 0.7037, 0.75, 0.7067, 0.6875, 0.625, 0.1713, 0.5901, 0.125, 0.625, 0.125, 0.5625, 0.8317, 0.625, 0.8287, 0.5901, 0.875, 0.5625, 0.8384, 0.4099, 0.625, 0.4375, 0.5884, 0.4375, 0.625, 0.5625, 0.8384, 0.5442, 0.8125, 0.5625, 0.8125, 0.5625, 0.8317, 0.3125, 0.7351, 0.3601, 0.6875, 0.375, 0.6875, 0.375, 0.75, 0.3125, 0.75, 0.2533, 0.716, 0.2963, 0.75, 0.25, 0.75, 0.25, 0.7092, 0.2963, 0.75, 0.3125, 0.7351, 0.3125, 0.75, 0.375, 0.8287, 0.4375, 0.8317, 0.4375, 0.8384, 0.4099, 0.875, 0.4099, 0.875, 0.4375, 0.8384, 0.4375, 0.875, 0.625, 0.625, 0.6875, 0.5808, 0.6875, 0.625, 0.4567, 0.6875, 0.4547, 0.6813, 0.4634, 0.6875, 0.25, 0.5408, 0.2467, 0.534, 0.2037, 0.5, 0.25, 0.5, 0.4537, 0.75, 0.4567, 0.6875, 0.4634, 0.6875, 0.5, 0.7151, 0.5, 0.7151, 0.5, 0.75, 0.4537, 0.75, 0.4375, 0.4116, 0.4558, 0.4375, 0.4375, 0.4375, 0.4375, 0.4183, 0.6875, 0.7351, 0.7037, 0.75, 0.6875, 0.75, 0.7037, 0.75, 0.7467, 0.716, 0.75, 0.7092, 0.75, 0.75, 0.5625, 0.6683, 0.5563, 0.6703, 0.5625, 0.6616, 0.5625, 0.5808, 0.5884, 0.5991, 0.625, 0.625, 0.5625, 0.625, 0.5, 1.0, 0.5259, 0.9634, 0.5442, 0.9375, 0.5625, 0.9375, 0.5625, 1.0, 0.4375, 0.8317, 0.4437, 0.8297, 0.4375, 0.8384, 0.5625, 0.5817, 0.625, 0.5787, 0.5901, 0.625, 0.5625, 0.5884, 0.5901, 0.625, 0.625, 0.5787, 0.625, 0.625, 0.5625, 0.6616, 0.5901, 0.625, 0.625, 0.6713, 0.5625, 0.6683, 0.5625, 0.6683, 0.625, 0.6713, 0.625, 0.6875, 0.5625, 0.6875, 0.625, 0.6713, 0.5901, 0.625, 0.625, 0.625, 0.4558, 0.8125, 0.5, 0.75, 0.5, 0.8125, 0.75, 0.7092, 0.7533, 0.716, 0.7963, 0.75, 0.75, 0.75, 0.7963, 0.75, 0.8125, 0.7351, 0.8125, 0.75, 0.4375, 0.9116, 0.4099, 0.875, 0.4375, 0.875, 0.5442, 0.9375, 0.5625, 0.9116, 0.5625, 0.9183, 0.5625, 0.9375, 0.2933, 0.6875, 0.2953, 0.6813, 0.3125, 0.6692, 0.3125, 0.6875, 0.375, 0.8287, 0.409, 0.8717, 0.4158, 0.875, 0.375, 0.875, 0.4375, 0.8384, 0.4558, 0.8125, 0.5, 0.8125, 0.5, 0.875, 0.4375, 0.875, 0.5625, 0.6683, 0.625, 0.6713, 0.625, 0.6875, 0.5625, 0.6875, 0.625, 0.6713, 0.6399, 0.6875, 0.625, 0.6875, 0.8342, 0.625, 0.841, 0.6217, 0.875, 0.5787, 0.875, 0.625, 0.875, 0.5787, 0.8601, 0.5625, 0.875, 0.5625, 0.375, 0.8287, 0.4375, 0.8317, 0.4375, 0.8384, 0.4099, 0.875, 0.375, 0.875, 0.4375, 0.4851, 0.4537, 0.5, 0.4375, 0.5, 0.4537, 0.5, 0.4967, 0.466, 0.5, 0.4592, 0.5, 0.5, 0.625, 0.6713, 0.6399, 0.6875, 0.625, 0.6875, 0.5259, 0.5366, 0.5442, 0.5625, 0.5, 0.5625, 0.5, 0.5, 0.5366, 0.6875, 0.5625, 0.6692, 0.5625, 0.6875, 0.5433, 0.6875, 0.5625, 0.9183, 0.625, 0.9213, 0.625, 0.9375, 0.5625, 0.9375, 0.625, 0.9213, 0.5901, 0.875, 0.625, 0.875, 0.5625, 0.8317, 0.5563, 0.8297, 0.5442, 0.8125, 0.5625, 0.8125, 0.6875, 0.6692, 0.7134, 0.6875, 0.7067, 0.6875, 0.6875, 0.6875, 0.3125, 0.7351, 0.3601, 0.6875, 0.375, 0.6875, 0.375, 0.75, 0.3125, 0.75, 0.625, 0.5787, 0.659, 0.6217, 0.6658, 0.625, 0.625, 0.625, 0.5, 1.0, 0.4741, 0.9634, 0.4558, 0.9375, 0.5, 0.9375, 0.4375, 0.9116, 0.4558, 0.9375, 0.4375, 0.9375, 0.4375, 0.9183, 0.5625, 0.8317, 0.625, 0.8287, 0.5901, 0.875, 0.5625, 0.875, 0.5625, 0.8384, 0.625, 0.8287, 0.625, 0.875, 0.5901, 0.875, 0.4547, 0.5687, 0.4567, 0.5625, 0.4634, 0.5625, 0.6875, 0.5808, 0.7134, 0.5625, 0.75, 0.5625, 0.75, 0.625, 0.6875, 0.625, 0.2933, 0.5625, 0.2953, 0.5687, 0.2866, 0.5625, 0.375, 0.4213, 0.3899, 0.4375, 0.375, 0.4375, 0.2963, 0.75, 0.3125, 0.7351, 0.3125, 0.75, 0.4375, 0.5884, 0.4558, 0.5625, 0.5, 0.5625, 0.5, 0.625, 0.4375, 0.625, 0.5442, 0.4375, 0.5625, 0.4116, 0.5625, 0.4183, 0.5625, 0.4375, 0.5625, 0.4375, 0.5625, 0.5, 0.625, 0.5, 0.625, 0.4375, 0.4375, 0.5625, 0.4375, 0.5817, 0.4375, 0.5884, 0.4558, 0.5625, 0.5625, 0.5625, 0.5625, 0.5817, 0.625, 0.5787, 0.625, 0.5625, 0.5, 0.5, 0.5259, 0.5366, 0.5442, 0.5625, 0.5625, 0.5625, 0.5625, 0.5, 0.5625, 0.5, 0.5625, 0.5625, 0.625, 0.5625, 0.625, 0.5, 0.4375, 0.875, 0.4375, 0.9116, 0.4558, 0.9375, 0.5, 0.9375, 0.5, 0.875, 0.75, 0.5, 0.75, 0.5408, 0.7533, 0.534, 0.7963, 0.5, 0.625, 0.5625, 0.625, 0.5787, 0.6399, 0.5625, 0.625, 0.5, 0.625, 0.5625, 0.6399, 0.5625, 0.6875, 0.5149, 0.6875, 0.5, 0.6875, 0.5, 0.6875, 0.5149, 0.7037, 0.5, 0.5, 0.9375, 0.5, 1.0, 0.5259, 0.9634, 0.5442, 0.9375, 0.5, 0.875, 0.5, 0.9375, 0.5442, 0.9375, 0.5625, 0.9116, 0.5625, 0.875, 0.5625, 0.875, 0.5625, 0.9116, 0.5625, 0.9183, 0.625, 0.9213, 0.5901, 0.875, 0.3125, 0.6875, 0.3125, 0.75, 0.375, 0.75, 0.375, 0.6875, 0.6875, 0.6875, 0.6875, 0.75, 0.7037, 0.75, 0.7067, 0.6875, 0.375, 0.6875, 0.375, 0.75, 0.4375, 0.75, 0.4375, 0.6875, 0.4375, 0.625, 0.4375, 0.6692, 0.4547, 0.6813, 0.4634, 0.6875, 0.5, 0.6875, 0.5, 0.625, 0.5, 0.75, 0.5, 0.7908, 0.5033, 0.784, 0.5463, 0.75, 0.375, 0.8125, 0.375, 0.8287, 0.3899, 0.8125, 0.375, 0.75, 0.375, 0.8125, 0.3899, 0.8125, 0.4375, 0.7649, 0.4375, 0.75, 0.4375, 0.75, 0.4375, 0.7649, 0.4537, 0.75, 0.25, 0.5625, 0.25, 0.625, 0.3125, 0.625, 0.3125, 0.5808, 0.2953, 0.5687, 0.2866, 0.5625, 0.6875, 0.625, 0.6875, 0.6692, 0.7134, 0.6875, 0.75, 0.6875, 0.75, 0.625, 0.25, 0.6875, 0.25, 0.7151, 0.2866, 0.6875, 0.25, 0.625, 0.25, 0.6875, 0.2866, 0.6875, 0.2953, 0.6813, 0.3125, 0.6692, 0.3125, 0.625, 0.3125, 0.625, 0.3125, 0.6692, 0.375, 0.625, 0.5, 0.6875, 0.5, 0.7151, 0.5463, 0.75, 0.5433, 0.6875, 0.5366, 0.6875, 0.5625, 0.625, 0.5625, 0.6692, 0.5884, 0.6509, 0.625, 0.625, 0.5625, 0.6875, 0.5625, 0.75, 0.625, 0.75, 0.625, 0.6875, 0.5625, 0.8125, 0.5625, 0.8317, 0.625, 0.8287, 0.625, 0.8125, 0.4375, 0.5625, 0.4375, 0.5817, 0.4375, 0.5884, 0.4558, 0.5625, 0.4375, 0.4375, 0.4375, 0.5, 0.5, 0.5, 0.4741, 0.4634, 0.4558, 0.4375, 0.375, 0.4375, 0.375, 0.5, 0.4375, 0.5, 0.4375, 0.4375, 0.5, 0.5625, 0.5, 0.625, 0.5625, 0.625, 0.5625, 0.5884, 0.5442, 0.5625, 0.375, 0.5625, 0.375, 0.5787, 0.4375, 0.5817, 0.4375, 0.5625, 0.375, 0.5, 0.375, 0.5625, 0.4375, 0.5625, 0.4375, 0.5, 0.4375, 0.5, 0.4375, 0.5625, 0.4558, 0.5625, 0.4741, 0.5366, 0.5, 0.5, 0.4375, 0.625, 0.4375, 0.6616, 0.4437, 0.6703, 0.4558, 0.6875, 0.5, 0.6875, 0.5, 0.625, 0.5, 0.8125, 0.5, 0.875, 0.5625, 0.875, 0.5625, 0.8384, 0.5563, 0.8297, 0.5442, 0.8125, 0.5625, 0.75, 0.5625, 0.8125, 0.625, 0.8125, 0.625, 0.75, 0.4375, 0.875, 0.4375, 0.9116, 0.4558, 0.9375, 0.5, 0.9375, 0.5, 0.875, 0.3125, 0.5, 0.3125, 0.5149, 0.3601, 0.5625, 0.375, 0.5625, 0.375, 0.5, 0.625, 0.6875, 0.625, 0.75, 0.6875, 0.75, 0.6875, 0.7351, 0.6399, 0.6875, 0.5, 0.875, 0.5, 0.9375, 0.5442, 0.9375, 0.5625, 0.9116, 0.5625, 0.875, 0.5, 0.6875, 0.5, 0.75, 0.5442, 0.6875, 0.5, 0.625, 0.5, 0.6875, 0.5442, 0.6875, 0.5563, 0.6703, 0.5625, 0.6616, 0.5625, 0.625, 0.5625, 0.625, 0.5625, 0.6616, 0.5901, 0.625, 0.5, 0.7151, 0.5, 0.75, 0.5463, 0.75, 0.5442, 0.6875, 0.5625, 0.6875, 0.5625, 0.6683, 0.5563, 0.6703, 0.4375, 0.6616, 0.4375, 0.625, 0.4099, 0.625, 0.4634, 0.5625, 0.5, 0.5625, 0.5, 0.5349, 0.4375, 0.6616, 0.4375, 0.6683, 0.4437, 0.6703, 0.4099, 0.875, 0.4375, 0.875, 0.4375, 0.8384, 0.4375, 0.8384, 0.4375, 0.875, 0.5, 0.875, 0.5, 0.8125, 0.4558, 0.8125, 0.4437, 0.8297, 0.7037, 0.75, 0.75, 0.75, 0.75, 0.7151, 0.75, 0.7151, 0.75, 0.6875, 0.7134, 0.6875, 0.5, 0.75, 0.5, 0.6875, 0.4558, 0.6875, 0.4741, 0.7134, 0.2866, 0.6875, 0.2933, 0.6875, 0.2953, 0.6813, 0.4375, 0.5808, 0.4375, 0.625, 0.5, 0.625, 0.5, 0.5625, 0.4634, 0.5625, 0.4547, 0.5687, 0.375, 0.4213, 0.4375, 0.4183, 0.4375, 0.4116, 0.4375, 0.375, 0.4099, 0.375, 0.375, 0.4213, 0.375, 0.4375, 0.4375, 0.4375, 0.4375, 0.4183, 0.375, 0.9213, 0.4375, 0.9183, 0.4375, 0.9116, 0.4375, 0.875, 0.4099, 0.875, 0.4116, 0.6509, 0.375, 0.625, 0.375, 0.6875, 0.4375, 0.6875, 0.4375, 0.6692, 0.5625, 0.6616, 0.5625, 0.6683, 0.625, 0.6713, 0.625, 0.625, 0.5901, 0.625, 0.3125, 0.5808, 0.3125, 0.5625, 0.2933, 0.5625, 0.2953, 0.5687, 0.25, 0.5349, 0.25, 0.5625, 0.2866, 0.5625, 0.25, 0.7151, 0.25, 0.75, 0.2963, 0.75, 0.2933, 0.6875, 0.2866, 0.6875, 0.5, 0.75, 0.5625, 0.75, 0.5625, 0.6875, 0.5442, 0.6875, 0.3125, 0.6692, 0.3125, 0.6875, 0.375, 0.6875, 0.375, 0.625, 0.3125, 0.5808, 0.3125, 0.625, 0.375, 0.625, 0.3384, 0.5991, 0.5842, 0.875, 0.625, 0.875, 0.625, 0.8287, 0.591, 0.8717, 0.625, 0.8287, 0.625, 0.8125, 0.6101, 0.8125, 0.375, 0.07866, 0.4099, 0.125, 0.4375, 0.125, 0.4375, 0.08839, 0.4375, 0.0817, 0.375, 0.625, 0.4375, 0.625, 0.4375, 0.5808, 0.375, 0.5787, 0.4099, 0.625, 0.4375, 0.5884, 0.4375, 0.5817, 0.375, 0.5787, 0.375, 0.625, 0.4099, 0.625, 0.4375, 0.6692, 0.4375, 0.6875, 0.4567, 0.6875, 0.4547, 0.6813, 0.5625, 0.8384, 0.5625, 0.8317, 0.5563, 0.8297, 0.5625, 0.8384, 0.5625, 0.875, 0.5901, 0.875, 0.7067, 0.5625, 0.7134, 0.5625, 0.75, 0.5625, 0.75, 0.5349, 0.7037, 0.5, 0.4558, 0.8125, 0.5, 0.8125, 0.5, 0.75, 0.6875, 0.6692, 0.6875, 0.625, 0.625, 0.625, 0.6616, 0.6509, 0.2963, 0.75, 0.3125, 0.75, 0.3125, 0.6875, 0.2933, 0.6875, 0.6875, 0.7351, 0.6875, 0.75, 0.7037, 0.75, 0.5625, 0.4116, 0.5625, 0.4183, 0.625, 0.4213, 0.5901, 0.375, 0.5625, 0.4183, 0.5625, 0.4375, 0.625, 0.4375, 0.625, 0.4213, 0.75, 0.5408, 0.75, 0.5, 0.7037, 0.5, 0.7467, 0.534, 0.5625, 0.0817, 0.5625, 0.08839, 0.5901, 0.125, 0.625, 0.07866, 0.4558, 0.5625, 0.5, 0.5625, 0.5, 0.5, 0.4741, 0.5366, 0.5, 1.0, 0.5, 0.9375, 0.4558, 0.9375, 0.4741, 0.9634, 0.8125, 0.5149, 0.8125, 0.5, 0.7963, 0.5, 0.5, 0.7908, 0.5, 0.75, 0.4537, 0.75, 0.4967, 0.784, 0.5625, 0.5884, 0.5625, 0.5817, 0.5625, 0.5625, 0.5442, 0.5625, 0.5, 0.5, 0.5625, 0.5, 0.5625, 0.4375, 0.5442, 0.4375, 0.5259, 0.4634, 0.7134, 0.6875, 0.7067, 0.6875, 0.7037, 0.75, 0.75, 0.7151, 0.625, 0.1713, 0.625, 0.125, 0.5901, 0.125, 0.5625, 0.8317, 0.5625, 0.8384, 0.5901, 0.875, 0.625, 0.8287, 0.4099, 0.625, 0.4375, 0.625, 0.4375, 0.5884, 0.375, 0.8287, 0.4099, 0.875, 0.4375, 0.8384, 0.4375, 0.8317, 0.4099, 0.875, 0.4375, 0.875, 0.4375, 0.8384, 0.625, 0.625, 0.6875, 0.625, 0.6875, 0.5808, 0.4567, 0.6875, 0.4634, 0.6875, 0.4547, 0.6813, 0.4537, 0.75, 0.5, 0.7151, 0.4634, 0.6875, 0.4567, 0.6875, 0.4375, 0.4116, 0.4375, 0.4183, 0.4375, 0.4375, 0.4558, 0.4375, 0.5625, 0.6683, 0.5625, 0.6616, 0.5563, 0.6703, 0.4375, 0.8317, 0.4375, 0.8384, 0.4437, 0.8297, 0.5625, 0.5817, 0.5625, 0.5884, 0.5901, 0.625, 0.625, 0.5787, 0.5901, 0.625, 0.625, 0.625, 0.625, 0.5787, 0.5625, 0.6616, 0.5625, 0.6683, 0.625, 0.6713, 0.5901, 0.625, 0.2933, 0.6875, 0.3125, 0.6875, 0.3125, 0.6692, 0.2953, 0.6813, 0.375, 0.8287, 0.375, 0.875, 0.4158, 0.875, 0.409, 0.8717, 0.5625, 0.6683, 0.5625, 0.6875, 0.625, 0.6875, 0.625, 0.6713, 0.625, 0.6713, 0.625, 0.6875, 0.6399, 0.6875, 0.8342, 0.625, 0.875, 0.625, 0.875, 0.5787, 0.841, 0.6217, 0.875, 0.5787, 0.875, 0.5625, 0.8601, 0.5625, 0.5901, 0.375, 0.625, 0.375, 0.625, 0.3287, 0.5259, 0.5366, 0.5, 0.5, 0.5, 0.5625, 0.5442, 0.5625, 0.6875, 0.6692, 0.6875, 0.6875, 0.7067, 0.6875, 0.7134, 0.6875, 0.625, 0.5787, 0.625, 0.625, 0.6658, 0.625, 0.659, 0.6217, 0.4375, 0.9116, 0.4375, 0.9183, 0.4375, 0.9375, 0.4558, 0.9375, 0.4547, 0.5687, 0.4634, 0.5625, 0.4567, 0.5625, 0.6875, 0.5808, 0.6875, 0.625, 0.75, 0.625, 0.75, 0.5625, 0.7134, 0.5625, 0.2933, 0.5625, 0.2866, 0.5625, 0.2953, 0.5687, 0.4375, 0.5884, 0.4375, 0.625, 0.5, 0.625, 0.5, 0.5625, 0.4558, 0.5625, 0.5625, 0.9375, 0.5625, 1.0, 0.625, 1.0, 0.625, 0.9375, 0.5625, 0.0625, 0.5625, 0.0817, 0.625, 0.07866, 0.625, 0.0625, 0.5625, 0.0, 0.5625, 0.0625, 0.625, 0.0625, 0.625, 0.0, 0.4375, 0.875, 0.4375, 0.9116, 0.4558, 0.9375, 0.5, 0.9375, 0.5, 0.875, 0.75, 0.5, 0.75, 0.5408, 0.7533, 0.534, 0.7963, 0.5, 0.5, 0.9375, 0.5, 1.0, 0.5259, 0.9634, 0.5442, 0.9375, 0.5, 0.875, 0.5, 0.9375, 0.5442, 0.9375, 0.5625, 0.9116, 0.5625, 0.875, 0.5625, 0.875, 0.5625, 0.9116, 0.5625, 0.9183, 0.625, 0.9213, 0.5901, 0.875, 0.3125, 0.5625, 0.3125, 0.5808, 0.3384, 0.5991, 0.375, 0.625, 0.375, 0.5625, 0.375, 0.4375, 0.375, 0.5, 0.4375, 0.5, 0.4375, 0.4851, 0.3899, 0.4375, 0.375, 0.375, 0.375, 0.4213, 0.409, 0.3783, 0.4158, 0.375, 0.375, 0.5, 0.375, 0.5625, 0.4375, 0.5625, 0.4375, 0.5, 0.4375, 0.5, 0.4375, 0.5625, 0.4567, 0.5625, 0.4537, 0.5, 0.375, 0.625, 0.4116, 0.6509, 0.4375, 0.6692, 0.4375, 0.625, 0.4375, 0.625, 0.4375, 0.6692, 0.4547, 0.6813, 0.4634, 0.6875, 0.5, 0.6875, 0.5, 0.625, 0.4375, 0.75, 0.4375, 0.7649, 0.4537, 0.75, 0.25, 0.5625, 0.25, 0.625, 0.3125, 0.625, 0.3125, 0.5808, 0.2953, 0.5687, 0.2866, 0.5625, 0.25, 0.5, 0.25, 0.5349, 0.2866, 0.5625, 0.2933, 0.5625, 0.2963, 0.5, 0.25, 0.6875, 0.25, 0.7151, 0.2866, 0.6875, 0.25, 0.625, 0.25, 0.6875, 0.2866, 0.6875, 0.2953, 0.6813, 0.3125, 0.6692, 0.3125, 0.625, 0.3125, 0.625, 0.3125, 0.6692, 0.375, 0.625, 0.5625, 0.625, 0.5625, 0.6692, 0.5884, 0.6509, 0.625, 0.625, 0.5625, 0.6875, 0.5625, 0.75, 0.625, 0.75, 0.625, 0.6875, 0.5625, 0.8125, 0.5625, 0.8317, 0.625, 0.8287, 0.625, 0.8125, 0.5, 0.5625, 0.5, 0.625, 0.5625, 0.625, 0.5625, 0.5884, 0.5442, 0.5625, 0.4375, 0.625, 0.4375, 0.6616, 0.4437, 0.6703, 0.4558, 0.6875, 0.5, 0.6875, 0.5, 0.625, 0.5, 0.8125, 0.5, 0.875, 0.5625, 0.875, 0.5625, 0.8384, 0.5563, 0.8297, 0.5442, 0.8125, 0.5, 0.75, 0.5259, 0.7866, 0.5442, 0.8125, 0.5625, 0.8125, 0.5625, 0.75, 0.5625, 0.75, 0.5625, 0.8125, 0.625, 0.8125, 0.625, 0.75, 0.4375, 0.75, 0.4375, 0.8125, 0.4558, 0.8125, 0.5, 0.75, 0.4375, 0.875, 0.4375, 0.9116, 0.4558, 0.9375, 0.5, 0.9375, 0.5, 0.875, 0.625, 0.6875, 0.625, 0.75, 0.6875, 0.75, 0.6875, 0.7351, 0.6399, 0.6875, 0.5, 0.9375, 0.5, 1.0, 0.5259, 0.9634, 0.5442, 0.9375, 0.5, 0.875, 0.5, 0.9375, 0.5442, 0.9375, 0.5625, 0.9116, 0.5625, 0.875, 0.5, 0.6875, 0.5, 0.75, 0.5442, 0.6875, 0.5, 0.625, 0.5, 0.6875, 0.5442, 0.6875, 0.5563, 0.6703, 0.5625, 0.6616, 0.5625, 0.625, 0.5625, 0.625, 0.5625, 0.6616, 0.5901, 0.625, 0.4634, 0.5625, 0.5, 0.5625, 0.5, 0.5349, 0.5, 0.7151, 0.5, 0.6875, 0.4634, 0.6875, 0.4375, 0.6616, 0.4375, 0.6683, 0.4437, 0.6703, 0.4099, 0.875, 0.4375, 0.875, 0.4375, 0.8384, 0.4375, 0.8384, 0.4375, 0.875, 0.5, 0.875, 0.5, 0.8125, 0.4558, 0.8125, 0.4437, 0.8297, 0.75, 0.7151, 0.75, 0.6875, 0.7134, 0.6875, 0.2866, 0.6875, 0.2933, 0.6875, 0.2953, 0.6813, 0.4375, 0.5808, 0.4375, 0.625, 0.5, 0.625, 0.5, 0.5625, 0.4634, 0.5625, 0.4547, 0.5687, 0.3125, 0.5808, 0.3125, 0.5625, 0.2933, 0.5625, 0.2953, 0.5687, 0.25, 0.5349, 0.25, 0.5625, 0.2866, 0.5625, 0.5, 0.75, 0.5625, 0.75, 0.5625, 0.6875, 0.5442, 0.6875, 0.3125, 0.5808, 0.3125, 0.625, 0.375, 0.625, 0.3384, 0.5991, 0.375, 0.07866, 0.4099, 0.125, 0.4375, 0.125, 0.4375, 0.08839, 0.4375, 0.0817, 0.375, 0.625, 0.4375, 0.625, 0.4375, 0.5808, 0.375, 0.5787, 0.4099, 0.625, 0.4375, 0.5884, 0.4375, 0.5817, 0.5, 0.5349, 0.5, 0.5625, 0.5366, 0.5625, 0.5433, 0.5625, 0.5463, 0.5, 0.5625, 0.8384, 0.5625, 0.8317, 0.5563, 0.8297, 0.5625, 0.8384, 0.5625, 0.875, 0.5901, 0.875, 0.5259, 0.7866, 0.5, 0.75, 0.5, 0.8125, 0.5442, 0.8125, 0.4558, 0.8125, 0.5, 0.8125, 0.5, 0.75, 0.5442, 0.9375, 0.5625, 0.9375, 0.5625, 0.9183, 0.5625, 0.9116, 0.6875, 0.7351, 0.6875, 0.75, 0.7037, 0.75, 0.4567, 0.5625, 0.4634, 0.5625, 0.5, 0.5349, 0.5, 0.5, 0.4537, 0.5, 0.5625, 0.0817, 0.5625, 0.08839, 0.5901, 0.125, 0.625, 0.07866, 0.5901, 0.125, 0.625, 0.125, 0.625, 0.07866, 0.8125, 0.7351, 0.8125, 0.75, 0.875, 0.75, 0.875, 0.6875, 0.8601, 0.6875, 0.5, 1.0, 0.5, 0.9375, 0.4558, 0.9375, 0.4741, 0.9634, 0.8125, 0.5149, 0.8125, 0.5, 0.7963, 0.5, 0.5, 0.5, 0.5625, 0.5, 0.5625, 0.4375, 0.5442, 0.4375, 0.5259, 0.4634, 0.2933, 0.5625, 0.3125, 0.5625, 0.3125, 0.5, 0.2963, 0.5, 0.8601, 0.6875, 0.875, 0.6875, 0.875, 0.6713, 0.875, 0.6713, 0.875, 0.625, 0.8342, 0.625, 0.841, 0.6283, 0.7134, 0.6875, 0.7067, 0.6875, 0.7037, 0.75, 0.75, 0.7151, 0.5442, 0.0625, 0.5625, 0.0625, 0.5625, 0.0, 0.5, 0.0, 0.5259, 0.03661, 0.625, 0.1713, 0.625, 0.125, 0.5901, 0.125, 0.5625, 0.08839, 0.5625, 0.0817, 0.5625, 0.0625, 0.5442, 0.0625, 0.5625, 0.8317, 0.5625, 0.8384, 0.5901, 0.875, 0.625, 0.8287, 0.4099, 0.875, 0.4375, 0.875, 0.4375, 0.8384, 0.4567, 0.6875, 0.4634, 0.6875, 0.4547, 0.6813, 0.6875, 0.7351, 0.6875, 0.75, 0.7037, 0.75, 0.5625, 0.6683, 0.5625, 0.6616, 0.5563, 0.6703, 0.4375, 0.8317, 0.4375, 0.8384, 0.4437, 0.8297, 0.75, 0.7092, 0.75, 0.75, 0.7963, 0.75, 0.7533, 0.716, 0.7963, 0.75, 0.8125, 0.75, 0.8125, 0.7351, 0.4375, 0.9116, 0.4375, 0.875, 0.4099, 0.875, 0.5625, 0.6683, 0.5625, 0.6875, 0.625, 0.6875, 0.625, 0.6713, 0.625, 0.6713, 0.625, 0.6875, 0.6399, 0.6875, 0.8342, 0.625, 0.875, 0.625, 0.875, 0.5787, 0.841, 0.6217, 0.875, 0.5787, 0.875, 0.5625, 0.8601, 0.5625, 0.375, 0.8287, 0.375, 0.875, 0.4099, 0.875, 0.4375, 0.8384, 0.4375, 0.8317, 0.5901, 0.375, 0.625, 0.375, 0.625, 0.3287, 0.4375, 0.4851, 0.4375, 0.5, 0.4537, 0.5, 0.4537, 0.5, 0.5, 0.5, 0.5, 0.4592, 0.4967, 0.466, 0.5259, 0.5366, 0.5, 0.5, 0.5, 0.5625, 0.5442, 0.5625, 0.375, 0.6713, 0.4375, 0.6683, 0.4375, 0.6616, 0.4099, 0.625, 0.5625, 0.9183, 0.5625, 0.9375, 0.625, 0.9375, 0.625, 0.9213, 0.625, 0.9213, 0.625, 0.875, 0.5901, 0.875, 0.5625, 0.8317, 0.5625, 0.8125, 0.5442, 0.8125, 0.5563, 0.8297, 0.5, 1.0, 0.5, 0.9375, 0.4558, 0.9375, 0.4741, 0.9634, 0.5625, 0.8317, 0.5625, 0.8384, 0.5625, 0.875, 0.5901, 0.875, 0.625, 0.8287, 0.4547, 0.5687, 0.4634, 0.5625, 0.4567, 0.5625, 0.2933, 0.5625, 0.2866, 0.5625, 0.2953, 0.5687, 0.375, 0.4213, 0.375, 0.4375, 0.3899, 0.4375, 0.4375, 0.5884, 0.4375, 0.625, 0.5, 0.625, 0.5, 0.5625, 0.4558, 0.5625, 0.4375, 0.875, 0.4375, 0.9375, 0.5, 0.9375, 0.5, 0.875, 0.4375, 0.875, 0.5, 0.875, 0.5, 0.9375, 0.4558, 0.9375, 0.4375, 0.9116, 0.75, 0.5, 0.7963, 0.5, 0.7533, 0.534, 0.75, 0.5408, 0.5, 0.9375, 0.5442, 0.9375, 0.5259, 0.9634, 0.5, 1.0, 0.5, 0.875, 0.5625, 0.875, 0.5625, 0.9116, 0.5442, 0.9375, 0.5, 0.9375, 0.5625, 0.875, 0.5901, 0.875, 0.625, 0.9213, 0.5625, 0.9183, 0.5625, 0.9116, 0.375, 0.5625, 0.4375, 0.5625, 0.4375, 0.5808, 0.375, 0.625, 0.4375, 0.625, 0.5, 0.625, 0.5, 0.6875, 0.4634, 0.6875, 0.4547, 0.6813, 0.4375, 0.6692, 0.25, 0.5625, 0.2866, 0.5625, 0.2953, 0.5687, 0.3125, 0.5808, 0.3125, 0.625, 0.25, 0.625, 0.25, 0.6875, 0.2866, 0.6875, 0.25, 0.7151, 0.25, 0.625, 0.3125, 0.625, 0.3125, 0.6692, 0.2953, 0.6813, 0.2866, 0.6875, 0.25, 0.6875, 0.3125, 0.625, 0.375, 0.625, 0.3125, 0.6692, 0.5625, 0.625, 0.625, 0.625, 0.5884, 0.6509, 0.5625, 0.6692, 0.5625, 0.6875, 0.625, 0.6875, 0.625, 0.75, 0.5625, 0.75, 0.5625, 0.8125, 0.625, 0.8125, 0.625, 0.8287, 0.5625, 0.8317, 0.5, 0.5625, 0.5442, 0.5625, 0.5625, 0.5884, 0.5625, 0.625, 0.5, 0.625, 0.4375, 0.625, 0.5, 0.625, 0.5, 0.6875, 0.4558, 0.6875, 0.4437, 0.6703, 0.4375, 0.6616, 0.5, 0.8125, 0.5442, 0.8125, 0.5563, 0.8297, 0.5625, 0.8384, 0.5625, 0.875, 0.5, 0.875, 0.5, 0.75, 0.5625, 0.75, 0.5625, 0.8125, 0.5442, 0.8125, 0.5259, 0.7866, 0.5625, 0.75, 0.625, 0.75, 0.625, 0.8125, 0.5625, 0.8125, 0.4375, 0.875, 0.5, 0.875, 0.5, 0.9375, 0.4558, 0.9375, 0.4375, 0.9116, 0.625, 0.6875, 0.6399, 0.6875, 0.6875, 0.7351, 0.6875, 0.75, 0.625, 0.75, 0.5, 0.875, 0.5625, 0.875, 0.5625, 0.9116, 0.5442, 0.9375, 0.5, 0.9375, 0.5, 0.6875, 0.5442, 0.6875, 0.5, 0.75, 0.5, 0.625, 0.5625, 0.625, 0.5625, 0.6616, 0.5563, 0.6703, 0.5442, 0.6875, 0.5, 0.6875, 0.5625, 0.625, 0.5901, 0.625, 0.5625, 0.6616, 0.4634, 0.5625, 0.5, 0.5349, 0.5, 0.5625, 0.4375, 0.6616, 0.4437, 0.6703, 0.4375, 0.6683, 0.4099, 0.875, 0.4375, 0.8384, 0.4375, 0.875, 0.4375, 0.8384, 0.4437, 0.8297, 0.4558, 0.8125, 0.5, 0.8125, 0.5, 0.875, 0.4375, 0.875, 0.75, 0.7151, 0.7134, 0.6875, 0.75, 0.6875, 0.2866, 0.6875, 0.2953, 0.6813, 0.2933, 0.6875, 0.4375, 0.5808, 0.4547, 0.5687, 0.4634, 0.5625, 0.5, 0.5625, 0.5, 0.625, 0.4375, 0.625, 0.5625, 0.6616, 0.5901, 0.625, 0.625, 0.625, 0.625, 0.6713, 0.5625, 0.6683, 0.25, 0.5349, 0.2866, 0.5625, 0.25, 0.5625, 0.25, 0.7151, 0.2866, 0.6875, 0.2933, 0.6875, 0.2963, 0.75, 0.25, 0.75, 0.5, 0.75, 0.5442, 0.6875, 0.5625, 0.6875, 0.5625, 0.75, 0.3125, 0.5808, 0.3384, 0.5991, 0.375, 0.625, 0.3125, 0.625, 0.375, 0.07866, 0.4375, 0.0817, 0.4375, 0.08839, 0.4375, 0.125, 0.4099, 0.125, 0.375, 0.625, 0.4375, 0.5808, 0.4375, 0.625, 0.375, 0.5787, 0.4375, 0.5817, 0.4375, 0.5884, 0.4099, 0.625, 0.5625, 0.8384, 0.5563, 0.8297, 0.5625, 0.8317, 0.5625, 0.8384, 0.5901, 0.875, 0.5625, 0.875, 0.4558, 0.8125, 0.5, 0.75, 0.5, 0.8125, 0.6875, 0.7351, 0.7037, 0.75, 0.6875, 0.75, 0.5625, 0.4116, 0.5901, 0.375, 0.625, 0.4213, 0.5625, 0.4183, 0.5625, 0.0817, 0.625, 0.07866, 0.5901, 0.125, 0.5625, 0.08839, 0.5, 1.0, 0.4741, 0.9634, 0.4558, 0.9375, 0.5, 0.9375, 0.8125, 0.5149, 0.7963, 0.5, 0.8125, 0.5, 0.625, 0.1713, 0.5901, 0.125, 0.625, 0.125, 0.5625, 0.8317, 0.625, 0.8287, 0.5901, 0.875, 0.5625, 0.8384, 0.4099, 0.875, 0.4375, 0.8384, 0.4375, 0.875, 0.625, 0.625, 0.6875, 0.5808, 0.6875, 0.625, 0.4567, 0.6875, 0.4547, 0.6813, 0.4634, 0.6875, 0.5625, 0.6683, 0.5563, 0.6703, 0.5625, 0.6616, 0.5, 1.0, 0.5259, 0.9634, 0.5442, 0.9375, 0.5625, 0.9375, 0.5625, 1.0, 0.4375, 0.8317, 0.4437, 0.8297, 0.4375, 0.8384, 0.5625, 0.6683, 0.625, 0.6713, 0.625, 0.6875, 0.5625, 0.6875, 0.625, 0.6713, 0.6399, 0.6875, 0.625, 0.6875, 0.8342, 0.625, 0.841, 0.6217, 0.875, 0.5787, 0.875, 0.625, 0.875, 0.5787, 0.8601, 0.5625, 0.875, 0.5625, 0.5901, 0.375, 0.625, 0.3287, 0.625, 0.375, 0.5259, 0.5366, 0.5442, 0.5625, 0.5, 0.5625, 0.5, 0.5, 0.4547, 0.5687, 0.4567, 0.5625, 0.4634, 0.5625, 0.2933, 0.5625, 0.2953, 0.5687, 0.2866, 0.5625, 0.4375, 0.5884, 0.4558, 0.5625, 0.5, 0.5625, 0.5, 0.625, 0.4375, 0.625, 0.5625, 0.6875, 0.5625, 0.75, 0.625, 0.75, 0.625, 0.6875, 0.4375, 0.8125, 0.4375, 0.8317, 0.4375, 0.8384, 0.4558, 0.8125, 0.5625, 0.8125, 0.5625, 0.8317, 0.625, 0.8287, 0.625, 0.8125, 0.4375, 0.6875, 0.4375, 0.75, 0.5, 0.75, 0.4741, 0.7134, 0.4558, 0.6875, 0.375, 0.6875, 0.375, 0.75, 0.4375, 0.75, 0.4375, 0.6875, 0.5, 0.8125, 0.5, 0.875, 0.5625, 0.875, 0.5625, 0.8384, 0.5442, 0.8125, 0.5, 0.75, 0.5259, 0.7866, 0.5442, 0.8125, 0.5625, 0.8125, 0.5625, 0.75, 0.5625, 0.75, 0.5625, 0.8125, 0.625, 0.8125, 0.625, 0.75, 0.375, 0.8125, 0.375, 0.8287, 0.4375, 0.8317, 0.4375, 0.8125, 0.375, 0.75, 0.375, 0.8125, 0.4375, 0.8125, 0.4375, 0.75, 0.4375, 0.875, 0.4375, 0.9116, 0.4558, 0.9375, 0.5, 0.9375, 0.5, 0.875, 0.625, 0.6875, 0.625, 0.75, 0.6875, 0.75, 0.6875, 0.7351, 0.6399, 0.6875, 0.5, 0.875, 0.5, 0.9375, 0.5442, 0.9375, 0.5625, 0.9116, 0.5625, 0.875, 0.5625, 0.875, 0.5625, 0.9116, 0.5625, 0.9183, 0.625, 0.9213, 0.5901, 0.875, 0.5625, 0.6875, 0.5625, 0.75, 0.625, 0.75, 0.625, 0.6875, 0.6875, 0.6875, 0.6875, 0.75, 0.7037, 0.75, 0.7067, 0.6875, 0.6875, 0.5625, 0.6875, 0.5808, 0.7134, 0.5625, 0.7067, 0.5625, 0.5625, 0.5625, 0.5625, 0.5808, 0.5884, 0.5991, 0.625, 0.625, 0.625, 0.5625, 0.5, 0.5625, 0.5, 0.625, 0.5625, 0.625, 0.5625, 0.5808, 0.5366, 0.5625, 0.5625, 0.5, 0.5625, 0.5625, 0.625, 0.5625, 0.625, 0.5, 0.375, 0.5, 0.375, 0.5625, 0.4375, 0.5625, 0.4375, 0.5, 0.375, 0.625, 0.4116, 0.6509, 0.4375, 0.6692, 0.4375, 0.625, 0.5625, 0.75, 0.5625, 0.7649, 0.6101, 0.8125, 0.625, 0.8125, 0.625, 0.75, 0.4375, 0.75, 0.4375, 0.7649, 0.4537, 0.75, 0.625, 0.5, 0.625, 0.5625, 0.6875, 0.5625, 0.6875, 0.5, 0.6875, 0.5, 0.6875, 0.5625, 0.7067, 0.5625, 0.7037, 0.5, 0.625, 0.6875, 0.625, 0.75, 0.6875, 0.75, 0.6875, 0.6875, 0.625, 0.625, 0.625, 0.6875, 0.6875, 0.6875, 0.6875, 0.6692, 0.6616, 0.6509, 0.6875, 0.625, 0.6875, 0.6692, 0.7134, 0.6875, 0.75, 0.6875, 0.75, 0.625, 0.3125, 0.625, 0.3125, 0.6692, 0.375, 0.625, 0.5, 0.6875, 0.5, 0.7151, 0.5463, 0.75, 0.5433, 0.6875, 0.5366, 0.6875, 0.5, 0.625, 0.5, 0.6875, 0.5366, 0.6875, 0.5625, 0.6692, 0.5625, 0.625, 0.5625, 0.625, 0.5625, 0.6692, 0.5884, 0.6509, 0.625, 0.625, 0.375, 0.375, 0.375, 0.4213, 0.4099, 0.375, 0.375, 0.625, 0.375, 0.6713, 0.4375, 0.6683, 0.4375, 0.6616, 0.4099, 0.625, 0.375, 0.875, 0.375, 0.9213, 0.4099, 0.875, 0.25, 0.5, 0.25, 0.5408, 0.2533, 0.534, 0.2963, 0.5, 0.125, 0.625, 0.125, 0.6713, 0.159, 0.6283, 0.1658, 0.625, 0.5, 0.6875, 0.5, 0.75, 0.5442, 0.6875, 0.5463, 0.75, 0.5625, 0.75, 0.5625, 0.6875, 0.5433, 0.6875, 0.5, 0.7151, 0.5, 0.6875, 0.4634, 0.6875, 0.5625, 0.4851, 0.5625, 0.5, 0.625, 0.5, 0.625, 0.4375, 0.6101, 0.4375, 0.75, 0.7151, 0.75, 0.6875, 0.7134, 0.6875, 0.3342, 0.625, 0.375, 0.625, 0.375, 0.5787, 0.341, 0.6217, 0.375, 0.4213, 0.4375, 0.4183, 0.4375, 0.4116, 0.4375, 0.375, 0.4099, 0.375, 0.375, 0.9213, 0.4375, 0.9183, 0.4375, 0.9116, 0.4375, 0.875, 0.4099, 0.875, 0.2037, 0.75, 0.25, 0.75, 0.25, 0.7092, 0.2467, 0.716, 0.375, 0.07866, 0.4099, 0.125, 0.4375, 0.125, 0.4375, 0.08839, 0.4375, 0.0817, 0.375, 0.625, 0.4375, 0.625, 0.4375, 0.5808, 0.375, 0.5787, 0.4099, 0.625, 0.4375, 0.5884, 0.4375, 0.5817, 0.375, 0.5787, 0.375, 0.625, 0.4099, 0.625, 0.5, 0.5349, 0.5, 0.5625, 0.5366, 0.5625, 0.5433, 0.5625, 0.5463, 0.5, 0.5433, 0.5625, 0.5625, 0.5625, 0.5625, 0.5, 0.5463, 0.5, 0.7067, 0.5625, 0.7134, 0.5625, 0.75, 0.5625, 0.75, 0.5349, 0.7037, 0.5, 0.4558, 0.8125, 0.5, 0.8125, 0.5, 0.75, 0.5442, 0.6875, 0.5625, 0.6875, 0.5625, 0.6683, 0.5625, 0.6616, 0.6875, 0.6692, 0.6875, 0.625, 0.625, 0.625, 0.6616, 0.6509, 0.125, 0.5787, 0.125, 0.625, 0.1658, 0.625, 0.159, 0.6217, 0.5, 0.75, 0.5625, 0.75, 0.5625, 0.6875, 0.5442, 0.6875, 0.5259, 0.7134, 0.375, 0.6713, 0.375, 0.625, 0.3342, 0.625, 0.341, 0.6283, 0.4099, 0.375, 0.375, 0.3287, 0.375, 0.375, 0.5625, 0.0817, 0.5625, 0.08839, 0.5901, 0.125, 0.625, 0.07866, 0.5259, 0.7866, 0.5, 0.75, 0.5, 0.8125, 0.5442, 0.8125, 0.5625, 0.5808, 0.5625, 0.5625, 0.5433, 0.5625, 0.5366, 0.5625, 0.5625, 0.6692, 0.5625, 0.6875, 0.625, 0.6875, 0.625, 0.625, 0.5884, 0.6509, 0.7134, 0.6875, 0.7067, 0.6875, 0.7037, 0.75, 0.75, 0.7151, 0.5625, 0.8317, 0.5625, 0.8384, 0.5901, 0.875, 0.625, 0.8287, 0.5625, 0.8384, 0.5625, 0.8317, 0.5625, 0.8125, 0.5442, 0.8125, 0.3125, 0.7351, 0.3125, 0.75, 0.375, 0.75, 0.375, 0.6875, 0.3601, 0.6875, 0.2533, 0.716, 0.25, 0.7092, 0.25, 0.75, 0.2963, 0.75, 0.375, 0.8287, 0.4099, 0.875, 0.4375, 0.8384, 0.4375, 0.8317, 0.4099, 0.875, 0.4375, 0.875, 0.4375, 0.8384, 0.625, 0.625, 0.6875, 0.625, 0.6875, 0.5808, 0.6562, 0.6029, 0.25, 0.5408, 0.25, 0.5, 0.2037, 0.5, 0.2467, 0.534, 0.5625, 0.5808, 0.5625, 0.625, 0.625, 0.625, 0.5884, 0.5991, 0.5901, 0.625, 0.625, 0.625, 0.625, 0.5787, 0.5625, 0.6616, 0.5625, 0.6683, 0.625, 0.6713, 0.5901, 0.625, 0.5625, 0.6683, 0.5625, 0.6875, 0.625, 0.6875, 0.625, 0.6713, 0.4558, 0.8125, 0.5, 0.8125, 0.5, 0.75, 0.4779, 0.7812, 0.4375, 0.8384, 0.4375, 0.875, 0.5, 0.875, 0.5, 0.8125, 0.4558, 0.8125, 0.4375, 0.6616, 0.4375, 0.6683, 0.4375, 0.6875, 0.4558, 0.6875, 0.5366, 0.6875, 0.5433, 0.6875, 0.5625, 0.6875, 0.5625, 0.6692, 0.375, 0.6713, 0.4375, 0.6683, 0.4375, 0.6616, 0.4099, 0.625, 0.375, 0.6713, 0.375, 0.6875, 0.4375, 0.6875, 0.4375, 0.6683, 0.6875, 0.6692, 0.6875, 0.6875, 0.7067, 0.6875, 0.7134, 0.6875, 0.5, 1.0, 0.5, 0.9375, 0.4558, 0.9375, 0.4741, 0.9634, 0.5625, 0.8317, 0.5625, 0.8384, 0.5625, 0.875, 0.5901, 0.875, 0.625, 0.8287, 0.6875, 0.5808, 0.6875, 0.625, 0.75, 0.625, 0.75, 0.5625, 0.7134, 0.5625, 0.4375, 0.875, 0.5, 0.875, 0.5, 0.9375, 0.4558, 0.9375, 0.4375, 0.9116, 0.5, 0.875, 0.5625, 0.875, 0.5625, 0.9116, 0.5442, 0.9375, 0.5, 0.9375, 0.5625, 0.875, 0.5901, 0.875, 0.625, 0.9213, 0.5625, 0.9183, 0.5625, 0.9116, 0.375, 0.5625, 0.4375, 0.5625, 0.4375, 0.5808, 0.375, 0.625, 0.6875, 0.625, 0.75, 0.625, 0.75, 0.6875, 0.7134, 0.6875, 0.6875, 0.6692, 0.3125, 0.625, 0.375, 0.625, 0.3125, 0.6692, 0.5, 0.6875, 0.5366, 0.6875, 0.5433, 0.6875, 0.5463, 0.75, 0.5, 0.7151, 0.5625, 0.625, 0.625, 0.625, 0.5884, 0.6509, 0.5625, 0.6692, 0.4375, 0.75, 0.5, 0.75, 0.4558, 0.8125, 0.4375, 0.8125, 0.375, 0.875, 0.4099, 0.875, 0.375, 0.9213, 0.5, 0.6875, 0.5442, 0.6875, 0.5, 0.75, 0.75, 0.7151, 0.7134, 0.6875, 0.75, 0.6875, 0.375, 0.4213, 0.4099, 0.375, 0.4375, 0.375, 0.4375, 0.4116, 0.4375, 0.4183, 0.375, 0.9213, 0.4099, 0.875, 0.4375, 0.875, 0.4375, 0.9116, 0.4375, 0.9183, 0.25, 0.7151, 0.2866, 0.6875, 0.2933, 0.6875, 0.2963, 0.75, 0.25, 0.75, 0.375, 0.625, 0.4375, 0.5808, 0.4375, 0.625, 0.375, 0.5787, 0.4375, 0.5817, 0.4375, 0.5884, 0.4099, 0.625, 0.7067, 0.5625, 0.7037, 0.5, 0.75, 0.5349, 0.75, 0.5625, 0.7134, 0.5625, 0.4558, 0.8125, 0.5, 0.75, 0.5, 0.8125, 0.6875, 0.6692, 0.6616, 0.6509, 0.625, 0.625, 0.6875, 0.625, 0.5, 0.75, 0.5259, 0.7134, 0.5442, 0.6875, 0.5625, 0.6875, 0.5625, 0.75, 0.2963, 0.75, 0.2933, 0.6875, 0.3125, 0.6875, 0.3125, 0.75, 0.5625, 0.0817, 0.625, 0.07866, 0.5901, 0.125, 0.5625, 0.08839, 0.5625, 0.6692, 0.5884, 0.6509, 0.625, 0.625, 0.625, 0.6875, 0.5625, 0.6875, 0.5625, 0.8317, 0.625, 0.8287, 0.5901, 0.875, 0.5625, 0.8384, 0.375, 0.8287, 0.4375, 0.8317, 0.4375, 0.8384, 0.4099, 0.875, 0.4099, 0.875, 0.4375, 0.8384, 0.4375, 0.875, 0.625, 0.625, 0.6875, 0.5808, 0.6875, 0.625, 0.5625, 0.6616, 0.5901, 0.625, 0.625, 0.6713, 0.5625, 0.6683, 0.4558, 0.8125, 0.5, 0.75, 0.5, 0.8125, 0.6875, 0.5808, 0.7134, 0.5625, 0.75, 0.5625, 0.75, 0.625, 0.6875, 0.625, 0.4375, 0.875, 0.5, 0.875, 0.5, 0.9375, 0.4558, 0.9375, 0.4375, 0.9116, 0.5, 0.875, 0.5625, 0.875, 0.5625, 0.9116, 0.5442, 0.9375, 0.5, 0.9375, 0.5625, 0.875, 0.5901, 0.875, 0.625, 0.9213, 0.5625, 0.9183, 0.5625, 0.9116, 0.375, 0.5, 0.4375, 0.5, 0.4375, 0.5625, 0.375, 0.5625, 0.375, 0.625, 0.4375, 0.625, 0.4375, 0.6692, 0.4116, 0.6509, 0.4375, 0.75, 0.4537, 0.75, 0.4375, 0.7649, 0.3125, 0.625, 0.375, 0.625, 0.3125, 0.6692, 0.5625, 0.625, 0.625, 0.625, 0.5884, 0.6509, 0.5625, 0.6692, 0.5, 0.6875, 0.5442, 0.6875, 0.5, 0.75, 0.75, 0.7151, 0.7134, 0.6875, 0.75, 0.6875, 0.375, 0.07866, 0.4375, 0.0817, 0.4375, 0.08839, 0.4375, 0.125, 0.4099, 0.125, 0.375, 0.625, 0.4375, 0.5808, 0.4375, 0.625, 0.5, 0.5349, 0.5463, 0.5, 0.5433, 0.5625, 0.5366, 0.5625, 0.5, 0.5625, 0.4558, 0.8125, 0.5, 0.75, 0.5, 0.8125, 0.5625, 0.0817, 0.625, 0.07866, 0.5901, 0.125, 0.5625, 0.08839, 0.7134, 0.6875, 0.75, 0.7151, 0.7037, 0.75, 0.7067, 0.6875, 0.5625, 0.8317, 0.625, 0.8287, 0.5901, 0.875, 0.5625, 0.8384, 0.4099, 0.875, 0.4375, 0.8384, 0.4375, 0.875, 0.375, 0.6713, 0.4099, 0.625, 0.4375, 0.6616, 0.4375, 0.6683, 0.5, 1.0, 0.4741, 0.9634, 0.4558, 0.9375, 0.5, 0.9375, 0.5625, 0.8317, 0.625, 0.8287, 0.5901, 0.875, 0.5625, 0.875, 0.5625, 0.8384, 0.4375, 0.875, 0.5, 0.875, 0.5, 0.9375, 0.4375, 0.9375, 0.4375, 0.875, 0.4375, 0.9116, 0.4558, 0.9375, 0.5, 0.9375, 0.5, 0.875, 0.5, 0.875, 0.5, 0.9375, 0.5442, 0.9375, 0.5625, 0.9116, 0.5625, 0.875, 0.5625, 0.875, 0.5625, 0.9116, 0.5625, 0.9183, 0.625, 0.9213, 0.5901, 0.875, 0.3125, 0.625, 0.3125, 0.6692, 0.375, 0.625, 0.5625, 0.625, 0.5625, 0.6692, 0.5884, 0.6509, 0.625, 0.625, 0.5, 0.6875, 0.5, 0.75, 0.5442, 0.6875, 0.75, 0.7151, 0.75, 0.6875, 0.7134, 0.6875, 0.375, 0.07866, 0.4099, 0.125, 0.4375, 0.125, 0.4375, 0.08839, 0.4375, 0.0817, 0.375, 0.625, 0.4375, 0.625, 0.4375, 0.5808, 0.375, 0.5787, 0.4099, 0.625, 0.4375, 0.5884, 0.4375, 0.5817, 0.4558, 0.8125, 0.5, 0.8125, 0.5, 0.75, 0.5625, 0.0817, 0.5625, 0.08839, 0.5901, 0.125, 0.625, 0.07866, 0.5625, 0.8317, 0.5625, 0.8384, 0.5901, 0.875, 0.625, 0.8287, 0.4099, 0.875, 0.4375, 0.875, 0.4375, 0.8384])
me_cube_009.materials.append(mat_cubedmat1)
me_cube_009.materials.append(mat_cubedmat2)
me_cube_009.materials.append(mat_cubedmat3)
me_cube_009.materials.append(mat_cubedmat4)
me_cube_009.use_remesh_preserve_volume = False
me_cube_009.use_remesh_preserve_attributes = False
me_cube_009.use_mirror_vertex_groups = False
me_cube_009.update()

# ---- objects
ob_recubed = bpy.data.objects.new('ReCubed', me_cube_009)

# ---- transforms, parenting, visibility, modifiers, constraints
ob_recubed.location = (0.0, 0.0, 0.0)
ob_recubed.lineart.crease_threshold = 0.0

# ---- collection membership
col_collection.objects.link(ob_recubed)

# ---- scene / render settings (as saved in the file)
scene.frame_start = 1; scene.frame_end = 250; scene.frame_set(1)
scene.render.engine = 'BLENDER_EEVEE_NEXT'
scene.cycles.use_denoising = False
scene.cycles.samples = 128
scene.cycles.sampling_pattern = 'TABULATED_SOBOL'
scene.cycles.use_adaptive_sampling = False
scene.cycles.use_light_tree = False
scene.view_settings.view_transform = 'Filmic'
bpy.context.view_layer.update()

# ---- added for rendering (the .blend has no active camera and no usable light): camera, sun
cam_auto = bpy.data.cameras.new('AutoCamera')
cam_auto.lens = 50.0
cam_auto.sensor_width = 36.0
cam_auto.clip_end = 1000.0
ob_auto_camera = bpy.data.objects.new('AutoCamera', cam_auto)
scene.collection.objects.link(ob_auto_camera)
ob_auto_camera.location = (2.24876, -2.69962, 1.79908)
ob_auto_camera.rotation_euler = (1.09748, -7.21219e-08, 0.694738)
scene.camera = ob_auto_camera
light_auto_sun = bpy.data.lights.new('AutoSun', 'SUN')
light_auto_sun.energy = 3.0
light_auto_sun.angle = 0.0523599
ob_auto_sun = bpy.data.objects.new('AutoSun', light_auto_sun)
scene.collection.objects.link(ob_auto_sun)
ob_auto_sun.rotation_euler = (0.872665, 0.174533, 0.523599)
bpy.context.view_layer.update()
